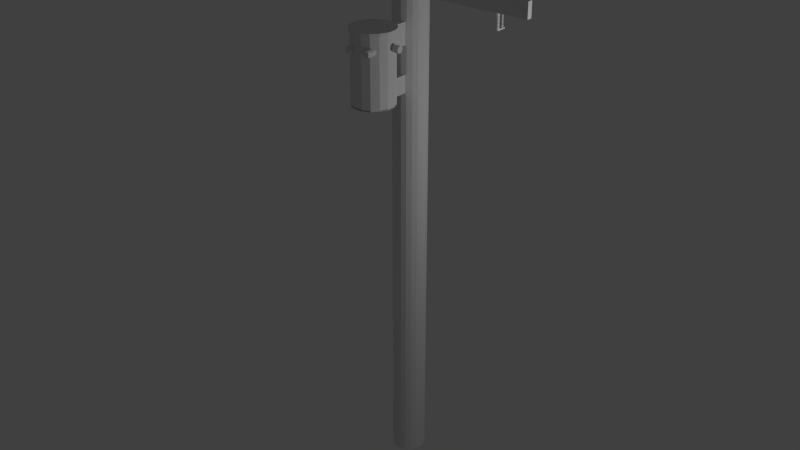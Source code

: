 # Source: DistributionPolev2.blend  (saved by Blender 2.75.0; exported with 4.5.12 LTS)
import bpy
from mathutils import Matrix  # noqa: F401  (used for matrix-valued properties, if any)

bpy.ops.wm.read_factory_settings(use_empty=True)
scene = bpy.context.scene
scene.name = 'Scene'

# ---- collections
col_collection_1 = bpy.data.collections.new('Collection 1'); scene.collection.children.link(col_collection_1)

# ---- world
world_world = bpy.data.worlds.new('World'); scene.world = world_world
world_world.color = (0.05088, 0.05088, 0.05088)
world_world.use_sun_shadow = False
world_world.sun_shadow_jitter_overblur = 0.0
world_world.cycles.sampling_method = 'MANUAL'
world_world.cycles.sample_map_resolution = 256

# ---- lights
light_lamp = bpy.data.lights.new('Lamp', 'POINT')
light_lamp.transmission_factor = 0.0
light_lamp.cutoff_distance = 30.0
light_lamp.energy = 100.0
light_lamp.shadow_buffer_clip_start = 1.001
light_lamp.shadow_soft_size = 0.1
light_lamp.shadow_maximum_resolution = 0.006
light_lamp.use_absolute_resolution = True
light_lamp.cycles.use_multiple_importance_sampling = False

# ---- meshes
me_trans2 = bpy.data.meshes.new('Trans2')
me_trans2.from_pydata([(254.2, -442.6, 7379.0), (249.3, -441.8, 7382.0), (252.1, -439.8, 7379.0), (259.6, -434.4, 7375.0), (259.1, -443.4, 7377.0), (265.0, -441.9, 7375.0), (267.6, -428.6, 7375.0), (275.5, -439.4, 7375.0), (275.0, -423.1, 7379.0), (285.2, -437.1, 7379.0), (280.7, -419.0, 7386.0), (292.6, -435.3, 7386.0), (283.8, -416.8, 7395.0), (296.6, -434.4, 7395.0), (283.8, -416.8, 7405.0), (296.6, -434.4, 7405.0), (280.7, -419.0, 7414.0), (292.6, -435.3, 7414.0), (275.0, -423.1, 7421.0), (285.2, -437.1, 7421.0), (267.6, -428.6, 7425.0), (275.5, -439.4, 7425.0), (259.6, -434.4, 7425.0), (265.0, -441.9, 7425.0), (249.3, -441.8, 7418.0), (252.1, -439.8, 7421.0), (254.2, -442.6, 7421.0), (259.1, -443.4, 7423.0), (259.1, -443.4, 7000.0), (259.1, -443.4, 7500.0), (307.4, -431.8, 7500.0), (307.4, -431.8, 7000.0), (210.0, -435.6, 7000.0), (210.0, -435.6, 7500.0), (347.7, -402.5, 7500.0), (347.7, -402.5, 7000.0), (167.6, -409.6, 7000.0), (167.6, -409.6, 7500.0), (138.3, -369.4, 7000.0), (138.3, -369.4, 7500.0), (126.7, -321.0, 7000.0), (126.7, -321.0, 7500.0), (134.5, -271.9, 7000.0), (134.5, -271.9, 7500.0), (160.5, -229.5, 7000.0), (160.5, -229.5, 7500.0), (200.7, -200.3, 7000.0), (200.7, -200.3, 7500.0), (249.1, -188.7, 7000.0), (249.1, -188.7, 7500.0), (298.2, -196.4, 7000.0), (298.2, -196.4, 7500.0), (340.6, -222.4, 7000.0), (340.6, -222.4, 7500.0), (369.8, -262.7, 7000.0), (369.8, -262.7, 7500.0), (381.4, -311.0, 7500.0), (373.6, -360.1, 7500.0), (381.4, -311.0, 7000.0), (373.6, -360.1, 7000.0), (374.7, -353.3, 7379.0), (375.2, -350.4, 7378.0), (375.2, -350.4, 7422.0), (373.6, -360.1, 7384.0), (374.7, -353.3, 7421.0), (373.6, -360.1, 7416.0), (373.5, -351.6, 7379.0), (373.5, -351.6, 7421.0), (367.8, -355.8, 7386.0), (372.4, -362.1, 7386.0), (367.8, -355.8, 7414.0), (372.4, -362.1, 7414.0), (370.3, -365.6, 7405.0), (370.3, -365.6, 7395.0), (364.7, -358.0, 7395.0), (364.7, -358.0, 7405.0), (260.1, -468.8, 7000.0), (201.1, -459.5, 7000.0), (110.6, -263.1, 7000.0), (141.8, -212.2, 7000.0), (190.0, -177.1, 7000.0), (248.1, -163.2, 7000.0), (307.0, -172.5, 7000.0), (357.9, -203.7, 7000.0), (393.0, -252.0, 7000.0), (406.9, -310.0, 7000.0), (397.6, -368.9, 7000.0), (366.4, -419.8, 7000.0), (318.1, -454.9, 7000.0), (150.3, -428.3, 7000.0), (115.2, -380.0, 7000.0), (101.2, -322.0, 7000.0), (101.9, -55.77, 7000.0), (53.33, -91.04, 7000.0), (141.5, -212.4, 7000.0), (101.2, -322.0, 7500.0), (110.6, -263.1, 7500.0), (201.1, -459.5, 7500.0), (150.3, -428.3, 7500.0), (366.4, -419.8, 7500.0), (318.1, -454.9, 7500.0), (393.0, -252.0, 7500.0), (406.9, -310.0, 7500.0), (248.1, -163.2, 7500.0), (307.0, -172.5, 7500.0), (115.2, -380.0, 7379.0), (115.2, -380.0, 7429.0), (115.2, -380.0, 7500.0), (357.9, -203.7, 7379.0), (357.9, -203.7, 7429.0), (357.9, -203.7, 7500.0), (141.5, -212.4, 7131.0), (141.8, -212.2, 7131.0), (53.33, -91.04, 7131.0), (101.9, -55.77, 7131.0), (190.0, -177.1, 7131.0), (190.0, -177.1, 7335.0), (141.8, -212.2, 7335.0), (190.0, -177.1, 7495.0), (190.0, -177.1, 7500.0), (141.8, -212.2, 7495.0), (141.8, -212.2, 7500.0), (53.6, -90.85, 7335.0), (53.6, -90.85, 7495.0), (101.9, -55.77, 7495.0), (101.9, -55.77, 7335.0), (259.8, -468.8, 7395.0), (260.1, -468.8, 7395.0), (259.8, -468.8, 7405.0), (260.1, -468.8, 7405.0), (260.1, -468.8, 7500.0), (288.0, -507.7, 7405.0), (288.0, -507.7, 7395.0), (291.1, -505.4, 7414.0), (263.9, -467.9, 7414.0), (263.9, -467.9, 7386.0), (291.1, -505.4, 7386.0), (296.8, -501.3, 7421.0), (271.3, -466.1, 7421.0), (304.2, -495.9, 7425.0), (280.9, -463.8, 7425.0), (312.3, -490.0, 7425.0), (291.4, -461.3, 7425.0), (319.7, -484.6, 7421.0), (301.1, -459.0, 7421.0), (325.4, -480.5, 7414.0), (308.5, -457.2, 7414.0), (328.5, -478.3, 7405.0), (312.5, -456.3, 7405.0), (328.5, -478.3, 7395.0), (312.5, -456.3, 7395.0), (325.4, -480.5, 7386.0), (308.5, -457.2, 7386.0), (319.7, -484.6, 7379.0), (301.1, -459.0, 7379.0), (312.3, -490.0, 7375.0), (291.4, -461.3, 7375.0), (280.9, -463.8, 7375.0), (271.3, -466.1, 7379.0), (296.8, -501.3, 7379.0), (304.2, -495.9, 7375.0), (129.9, -400.3, 7409.0), (129.9, -400.3, 7399.0), (118.1, -384.1, 7429.0), (127.6, -397.2, 7390.0), (123.5, -391.5, 7383.0), (127.6, -397.2, 7418.0), (123.5, -391.5, 7425.0), (118.1, -384.1, 7379.0), (77.65, -413.5, 7429.0), (83.05, -420.9, 7425.0), (87.19, -426.6, 7418.0), (89.42, -429.7, 7409.0), (89.42, -429.7, 7399.0), (87.19, -426.6, 7390.0), (83.05, -420.9, 7383.0), (77.65, -413.5, 7379.0), (71.81, -405.4, 7429.0), (112.3, -376.0, 7429.0), (71.81, -405.4, 7379.0), (112.3, -376.0, 7379.0), (106.9, -368.6, 7425.0), (66.41, -398.0, 7425.0), (102.7, -362.9, 7418.0), (62.27, -392.3, 7418.0), (100.5, -359.8, 7409.0), (60.03, -389.2, 7409.0), (100.5, -359.8, 7399.0), (60.03, -389.2, 7399.0), (62.27, -392.3, 7390.0), (66.41, -398.0, 7383.0), (106.9, -368.6, 7383.0), (102.7, -362.9, 7390.0), (397.6, -368.9, 7375.0), (397.5, -369.1, 7375.0), (392.3, -377.5, 7421.0), (397.5, -369.1, 7425.0), (397.6, -368.9, 7500.0), (392.3, -377.5, 7379.0), (388.3, -384.0, 7414.0), (386.2, -387.5, 7395.0), (388.3, -384.0, 7386.0), (386.2, -387.5, 7405.0), (397.6, -368.9, 7425.0), (412.5, -417.2, 7414.0), (409.4, -419.5, 7405.0), (418.2, -413.1, 7421.0), (425.6, -407.7, 7425.0), (425.6, -407.7, 7375.0), (418.2, -413.1, 7379.0), (412.5, -417.2, 7386.0), (409.4, -419.5, 7395.0), (433.6, -401.9, 7425.0), (399.7, -355.2, 7425.0), (433.6, -401.9, 7375.0), (399.7, -355.2, 7375.0), (441.1, -396.5, 7421.0), (401.8, -342.4, 7421.0), (446.8, -392.3, 7414.0), (403.3, -332.6, 7414.0), (441.1, -396.5, 7379.0), (401.8, -342.4, 7379.0), (446.8, -392.3, 7386.0), (403.3, -332.6, 7386.0), (449.8, -390.1, 7395.0), (449.8, -390.1, 7405.0), (403.8, -329.6, 7391.0), (403.8, -329.6, 7409.0), (405.2, -328.6, 7405.0), (405.2, -328.6, 7395.0), (366.2, -215.2, 7425.0), (360.8, -207.7, 7429.0), (372.6, -223.9, 7399.0), (372.6, -223.9, 7409.0), (370.3, -220.9, 7418.0), (370.3, -220.9, 7390.0), (360.8, -207.7, 7379.0), (366.2, -215.2, 7383.0), (401.3, -178.3, 7429.0), (406.7, -185.8, 7425.0), (410.8, -191.5, 7418.0), (413.0, -194.5, 7409.0), (413.0, -194.5, 7399.0), (410.8, -191.5, 7390.0), (406.7, -185.8, 7383.0), (401.3, -178.3, 7379.0), (395.4, -170.3, 7429.0), (355.0, -199.7, 7429.0), (395.4, -170.3, 7379.0), (355.0, -199.7, 7379.0), (390.0, -162.9, 7425.0), (349.6, -192.3, 7425.0), (385.9, -157.2, 7418.0), (345.4, -186.6, 7418.0), (343.2, -183.5, 7409.0), (383.6, -154.1, 7409.0), (383.6, -154.1, 7399.0), (343.2, -183.5, 7399.0), (390.0, -162.9, 7383.0), (385.9, -157.2, 7390.0), (345.4, -186.6, 7390.0), (349.6, -192.3, 7383.0), (101.0, -259.6, 7500.0), (134.3, -205.3, 7500.0), (185.8, -167.9, 7500.0), (247.7, -153.0, 7500.0), (91.06, -322.4, 7500.0), (310.5, -163.0, 7500.0), (364.8, -196.2, 7500.0), (402.2, -247.7, 7500.0), (417.1, -309.6, 7500.0), (407.1, -372.5, 7500.0), (373.9, -426.8, 7500.0), (322.4, -464.2, 7500.0), (260.5, -479.0, 7500.0), (197.6, -469.1, 7500.0), (143.3, -435.8, 7500.0), (105.9, -384.3, 7500.0), (101.0, -259.6, 7525.0), (91.06, -322.4, 7525.0), (134.3, -205.3, 7525.0), (310.5, -163.0, 7525.0), (247.7, -153.0, 7525.0), (185.8, -167.9, 7525.0), (417.1, -309.6, 7525.0), (105.9, -384.3, 7525.0), (260.5, -479.0, 7525.0), (322.4, -464.2, 7525.0), (373.9, -426.8, 7525.0), (143.3, -435.8, 7525.0), (364.8, -196.2, 7525.0), (402.2, -247.7, 7525.0), (407.1, -372.5, 7525.0), (197.6, -469.1, 7525.0), (101.2, -322.0, 7010.0), (110.6, -263.1, 7010.0), (115.2, -380.0, 7010.0), (150.3, -428.3, 7010.0), (201.1, -459.5, 7010.0), (260.1, -468.8, 7010.0), (318.1, -454.9, 7010.0), (366.4, -419.8, 7010.0), (397.6, -368.9, 7010.0), (406.9, -310.0, 7010.0), (393.0, -252.0, 7010.0), (357.9, -203.7, 7010.0), (307.0, -172.5, 7010.0), (248.1, -163.2, 7010.0), (190.0, -177.1, 7010.0), (141.8, -212.2, 7010.0)], [], [(0, 1, 2), (3, 4, 0), (3, 5, 4), (0, 2, 3), (6, 7, 5), (5, 3, 6), (8, 9, 7), (7, 6, 8), (10, 11, 9), (9, 8, 10), (12, 13, 11), (11, 10, 12), (13, 12, 14), (14, 15, 13), (14, 16, 17), (17, 15, 14), (16, 18, 19), (19, 17, 16), (18, 20, 21), (21, 19, 18), (20, 22, 23), (23, 21, 20), (2, 1, 24), (22, 10, 8), (22, 16, 14), (22, 20, 18), (24, 25, 2), (22, 6, 3), (22, 12, 10), (18, 16, 22), (3, 2, 22), (14, 12, 22), (8, 6, 22), (25, 22, 2), (22, 25, 26), (26, 27, 22), (27, 23, 22), (24, 26, 25), (28, 5, 7), (29, 30, 21), (28, 4, 5), (21, 23, 29), (7, 31, 28), (30, 19, 21), (7, 9, 31), (30, 17, 19), (30, 31, 13), (9, 11, 31), (30, 15, 17), (11, 13, 31), (13, 15, 30), (23, 27, 29), (32, 0, 4), (32, 1, 0), (33, 24, 1), (33, 29, 27), (1, 32, 33), (27, 26, 33), (26, 24, 33), (4, 28, 32), (31, 30, 34), (34, 35, 31), (36, 37, 33), (33, 32, 36), (38, 39, 37), (37, 36, 38), (40, 41, 39), (39, 38, 40), (42, 43, 41), (41, 40, 42), (44, 45, 43), (43, 42, 44), (46, 47, 45), (45, 44, 46), (48, 49, 47), (47, 46, 48), (50, 51, 49), (49, 48, 50), (52, 53, 51), (51, 50, 52), (54, 55, 53), (53, 52, 54), (51, 43, 45), (56, 33, 37), (45, 47, 51), (37, 39, 56), (29, 56, 57), (43, 53, 55), (47, 49, 51), (56, 29, 33), (57, 34, 29), (51, 53, 43), (34, 30, 29), (56, 41, 43), (55, 56, 43), (39, 41, 56), (58, 56, 55), (55, 54, 58), (59, 60, 61), (57, 56, 62), (56, 58, 61), (59, 63, 60), (62, 64, 57), (61, 58, 59), (61, 62, 56), (64, 65, 57), (61, 60, 66), (64, 62, 67), (68, 66, 60), (60, 63, 68), (63, 69, 68), (70, 65, 64), (70, 71, 65), (64, 67, 70), (34, 57, 65), (35, 69, 63), (34, 72, 73), (65, 71, 34), (35, 73, 69), (71, 72, 34), (73, 35, 34), (63, 59, 35), (68, 74, 75), (75, 70, 68), (67, 66, 68), (67, 61, 66), (70, 67, 68), (67, 62, 61), (74, 73, 72), (72, 75, 74), (74, 68, 69), (69, 73, 74), (75, 72, 71), (71, 70, 75), (76, 28, 31), (76, 77, 32), (78, 42, 40), (78, 79, 44), (79, 80, 46), (80, 81, 48), (82, 83, 52), (83, 84, 54), (85, 58, 54), (85, 86, 59), (86, 87, 35), (87, 88, 31), (32, 28, 76), (77, 89, 36), (89, 90, 38), (91, 40, 38), (44, 42, 78), (48, 46, 80), (81, 82, 50), (54, 52, 83), (59, 58, 85), (31, 35, 87), (36, 32, 77), (38, 90, 91), (46, 44, 79), (52, 50, 82), (35, 59, 86), (38, 36, 89), (92, 80, 79), (50, 48, 81), (31, 88, 76), (79, 93, 92), (54, 84, 85), (40, 91, 78), (79, 94, 93), (95, 96, 78), (78, 91, 95), (77, 97, 98), (98, 89, 77), (87, 99, 100), (100, 88, 87), (84, 101, 102), (102, 85, 84), (81, 103, 104), (104, 82, 81), (95, 105, 106), (91, 90, 105), (105, 95, 91), (106, 107, 95), (82, 104, 108), (104, 109, 108), (104, 110, 109), (108, 83, 82), (111, 94, 79), (79, 112, 111), (93, 94, 111), (111, 113, 93), (114, 115, 80), (80, 92, 114), (92, 93, 113), (113, 114, 92), (113, 111, 112), (112, 114, 113), (112, 115, 114), (116, 115, 112), (112, 117, 116), (81, 115, 116), (116, 103, 81), (81, 80, 115), (116, 118, 103), (118, 119, 103), (78, 96, 117), (117, 112, 78), (96, 120, 117), (96, 121, 120), (112, 79, 78), (119, 118, 120), (120, 121, 119), (122, 117, 120), (120, 123, 122), (120, 118, 124), (124, 123, 120), (124, 118, 116), (116, 125, 124), (117, 122, 125), (125, 116, 117), (125, 122, 123), (123, 124, 125), (97, 77, 126), (77, 76, 127), (97, 128, 129), (127, 126, 77), (126, 128, 97), (129, 130, 97), (131, 128, 126), (126, 132, 131), (131, 133, 134), (134, 129, 131), (129, 128, 131), (132, 127, 135), (132, 126, 127), (135, 136, 132), (133, 137, 138), (138, 134, 133), (137, 139, 140), (140, 138, 137), (139, 141, 142), (142, 140, 139), (141, 143, 144), (144, 142, 141), (143, 145, 146), (146, 144, 143), (145, 147, 148), (148, 146, 145), (147, 149, 150), (150, 148, 147), (151, 152, 150), (150, 149, 151), (153, 154, 152), (152, 151, 153), (155, 156, 154), (154, 153, 155), (130, 140, 142), (76, 88, 156), (130, 138, 140), (88, 154, 156), (142, 100, 130), (156, 157, 76), (130, 134, 138), (88, 152, 154), (142, 144, 100), (157, 158, 76), (130, 129, 134), (158, 135, 76), (100, 148, 150), (144, 146, 100), (88, 150, 152), (146, 148, 100), (150, 88, 100), (135, 127, 76), (155, 132, 136), (139, 145, 143), (139, 149, 147), (139, 155, 153), (136, 159, 155), (155, 137, 133), (147, 145, 139), (153, 151, 139), (155, 131, 132), (155, 139, 137), (151, 149, 139), (133, 131, 155), (159, 160, 155), (143, 141, 139), (160, 157, 156), (156, 155, 160), (159, 158, 157), (157, 160, 159), (136, 135, 158), (158, 159, 136), (98, 161, 162), (98, 107, 163), (89, 164, 165), (98, 166, 161), (163, 167, 98), (89, 162, 164), (167, 166, 98), (162, 89, 98), (90, 89, 168), (107, 106, 163), (165, 168, 89), (168, 105, 90), (163, 169, 170), (170, 167, 163), (167, 170, 171), (171, 166, 167), (171, 172, 161), (161, 166, 171), (162, 161, 172), (172, 173, 162), (164, 162, 173), (173, 174, 164), (175, 165, 164), (164, 174, 175), (175, 176, 168), (168, 165, 175), (177, 169, 106), (169, 163, 106), (106, 178, 177), (176, 179, 105), (179, 180, 105), (105, 168, 176), (178, 181, 182), (182, 177, 178), (183, 184, 182), (182, 181, 183), (184, 183, 185), (185, 186, 184), (186, 185, 187), (187, 188, 186), (179, 171, 170), (179, 173, 172), (179, 175, 174), (179, 188, 189), (179, 184, 186), (179, 169, 177), (172, 171, 179), (179, 176, 175), (186, 188, 179), (177, 182, 179), (174, 173, 179), (182, 184, 179), (189, 190, 179), (170, 169, 179), (180, 181, 178), (180, 187, 185), (180, 191, 192), (180, 183, 181), (192, 187, 180), (185, 183, 180), (106, 105, 180), (178, 106, 180), (191, 180, 179), (179, 190, 191), (192, 191, 190), (190, 189, 192), (187, 192, 189), (189, 188, 187), (86, 193, 194), (99, 195, 196), (194, 87, 86), (196, 197, 99), (194, 198, 87), (99, 199, 195), (99, 87, 200), (198, 201, 87), (99, 202, 199), (201, 200, 87), (200, 202, 99), (196, 203, 197), (204, 199, 202), (202, 205, 204), (206, 195, 199), (199, 204, 206), (207, 196, 195), (195, 206, 207), (208, 209, 198), (198, 194, 208), (209, 210, 201), (201, 198, 209), (210, 211, 200), (200, 201, 210), (211, 205, 202), (202, 200, 211), (212, 203, 196), (212, 213, 203), (196, 207, 212), (214, 208, 194), (194, 193, 214), (193, 215, 214), (216, 217, 213), (213, 212, 216), (218, 219, 217), (217, 216, 218), (220, 214, 215), (215, 221, 220), (222, 220, 221), (221, 223, 222), (210, 204, 205), (210, 212, 207), (216, 222, 224), (210, 206, 204), (210, 216, 212), (224, 225, 216), (216, 208, 214), (207, 206, 210), (216, 220, 222), (216, 209, 208), (205, 211, 210), (214, 220, 216), (225, 218, 216), (210, 209, 216), (86, 85, 215), (85, 221, 215), (102, 197, 213), (85, 223, 221), (197, 203, 213), (85, 226, 223), (102, 227, 226), (213, 217, 102), (226, 85, 102), (217, 219, 102), (219, 227, 102), (215, 193, 86), (225, 227, 219), (225, 228, 227), (219, 218, 225), (224, 222, 223), (223, 226, 224), (226, 229, 224), (226, 227, 228), (228, 229, 226), (229, 228, 225), (225, 224, 229), (101, 230, 231), (101, 84, 232), (231, 110, 101), (101, 233, 234), (84, 235, 232), (84, 236, 237), (234, 230, 101), (237, 235, 84), (232, 233, 101), (83, 108, 236), (236, 84, 83), (231, 109, 110), (238, 231, 230), (230, 239, 238), (234, 240, 239), (239, 230, 234), (241, 240, 234), (234, 233, 241), (242, 241, 233), (233, 232, 242), (242, 232, 235), (235, 243, 242), (237, 244, 243), (243, 235, 237), (244, 237, 236), (236, 245, 244), (238, 246, 109), (246, 247, 109), (109, 231, 238), (248, 245, 108), (245, 236, 108), (108, 249, 248), (246, 250, 251), (251, 247, 246), (252, 253, 251), (251, 250, 252), (254, 253, 252), (252, 255, 254), (256, 257, 254), (254, 255, 256), (248, 250, 246), (248, 256, 255), (248, 258, 259), (248, 242, 243), (248, 240, 241), (248, 238, 239), (248, 252, 250), (259, 256, 248), (243, 244, 248), (239, 240, 248), (255, 252, 248), (241, 242, 248), (244, 245, 248), (246, 238, 248), (249, 257, 260), (249, 253, 254), (249, 109, 247), (254, 257, 249), (247, 251, 249), (251, 253, 249), (260, 261, 249), (249, 108, 109), (249, 261, 258), (258, 248, 249), (261, 260, 259), (259, 258, 261), (260, 257, 256), (256, 259, 260), (262, 263, 121), (263, 264, 119), (119, 121, 263), (264, 265, 103), (266, 262, 96), (103, 119, 264), (267, 268, 110), (268, 269, 101), (269, 270, 102), (270, 271, 197), (271, 272, 99), (272, 273, 100), (273, 274, 130), (274, 275, 97), (275, 276, 98), (276, 277, 107), (121, 96, 262), (265, 267, 104), (101, 110, 268), (197, 102, 270), (100, 99, 272), (97, 130, 274), (107, 98, 276), (277, 266, 95), (104, 103, 265), (102, 101, 269), (130, 100, 273), (95, 107, 277), (110, 104, 267), (98, 97, 275), (99, 197, 271), (96, 95, 266), (278, 262, 266), (266, 279, 278), (280, 281, 282), (282, 283, 280), (284, 279, 285), (280, 278, 281), (286, 287, 288), (285, 289, 284), (279, 290, 281), (279, 284, 291), (288, 292, 286), (289, 293, 284), (291, 290, 279), (293, 286, 284), (292, 284, 286), (278, 279, 281), (279, 266, 277), (277, 285, 279), (285, 277, 276), (276, 289, 285), (289, 276, 275), (275, 293, 289), (293, 275, 274), (274, 286, 293), (286, 274, 273), (273, 287, 286), (287, 273, 272), (272, 288, 287), (288, 272, 271), (271, 292, 288), (292, 271, 270), (270, 284, 292), (284, 270, 269), (269, 291, 284), (291, 269, 268), (268, 290, 291), (290, 268, 267), (267, 281, 290), (281, 267, 265), (265, 282, 281), (282, 265, 264), (264, 283, 282), (283, 264, 263), (263, 280, 283), (280, 263, 262), (262, 278, 280), (91, 294, 295), (295, 78, 91), (90, 296, 294), (294, 91, 90), (89, 297, 296), (296, 90, 89), (77, 298, 297), (297, 89, 77), (76, 299, 298), (298, 77, 76), (88, 300, 299), (299, 76, 88), (87, 301, 300), (300, 88, 87), (86, 302, 301), (301, 87, 86), (85, 303, 302), (302, 86, 85), (84, 304, 303), (303, 85, 84), (83, 305, 304), (304, 84, 83), (82, 306, 305), (305, 83, 82), (81, 307, 306), (306, 82, 81), (80, 81, 82), (83, 78, 79), (79, 80, 83), (89, 87, 88), (89, 85, 86), (89, 83, 84), (83, 91, 78), (88, 76, 89), (84, 85, 89), (83, 90, 91), (86, 87, 89), (83, 89, 90), (82, 83, 80), (76, 77, 89), (305, 308, 309), (308, 305, 306), (305, 295, 294), (306, 307, 308), (297, 303, 304), (297, 301, 302), (297, 299, 300), (309, 295, 305), (302, 303, 297), (297, 298, 299), (294, 296, 305), (300, 301, 297), (304, 305, 297), (296, 297, 305), (80, 308, 307), (307, 81, 80), (79, 309, 308), (308, 80, 79), (78, 295, 309), (309, 79, 78)])
me_trans2.use_remesh_preserve_volume = False
me_trans2.use_remesh_preserve_attributes = False
me_trans2.use_mirror_vertex_groups = False
me_trans2.update()
me_fuseholder = bpy.data.meshes.new('FuseHolder')
me_fuseholder.from_pydata([(666.7, 374.4, 7760.0), (666.7, 374.4, 7750.0), (667.2, 373.6, 7750.0), (667.2, 373.6, 7760.0), (684.1, 385.8, 7750.0), (684.1, 385.8, 7760.0), (683.5, 386.6, 7750.0), (683.5, 386.6, 7760.0), (667.2, 373.6, 7490.0), (667.2, 373.6, 7500.0), (666.7, 374.4, 7500.0), (666.7, 374.4, 7490.0), (684.1, 385.8, 7490.0), (684.1, 385.8, 7500.0), (683.5, 386.6, 7490.0), (683.5, 386.6, 7500.0), (653.5, 389.8, 7740.0), (636.6, 413.1, 7740.0), (656.0, 427.2, 7740.0), (672.9, 403.9, 7740.0), (636.6, 413.1, 7750.0), (656.0, 427.2, 7750.0), (674.4, 361.0, 7725.0), (674.4, 361.0, 7750.0), (671.6, 364.9, 7740.0), (654.1, 389.0, 7740.0), (654.1, 389.0, 7705.0), (653.5, 389.8, 7705.0), (671.6, 364.9, 7725.0), (673.6, 402.9, 7705.0), (673.6, 402.9, 7740.0), (670.5, 369.5, 7740.0), (670.5, 369.5, 7725.0), (671.2, 374.2, 7740.0), (671.2, 374.2, 7725.0), (673.7, 378.3, 7740.0), (673.7, 378.3, 7725.0), (677.6, 381.1, 7725.0), (677.6, 381.1, 7740.0), (682.2, 382.2, 7725.0), (682.2, 382.2, 7740.0), (686.9, 381.5, 7740.0), (691.0, 379.0, 7740.0), (686.9, 381.5, 7725.0), (691.0, 379.0, 7725.0), (693.8, 375.1, 7750.0), (672.9, 403.9, 7705.0), (693.8, 375.1, 7725.0), (678.5, 358.5, 7750.0), (678.5, 358.5, 7725.0), (683.2, 357.8, 7725.0), (683.2, 357.8, 7750.0), (687.8, 358.9, 7725.0), (687.8, 358.9, 7750.0), (691.7, 361.7, 7725.0), (691.7, 361.7, 7750.0), (694.2, 365.8, 7750.0), (694.9, 370.5, 7750.0), (694.2, 365.8, 7725.0), (694.9, 370.5, 7725.0), (668.9, 400.9, 7705.0), (669.7, 401.5, 7705.0), (656.7, 392.1, 7705.0), (657.5, 392.7, 7705.0), (644.9, 408.3, 7705.0), (645.7, 408.9, 7705.0), (644.9, 408.3, 7722.0), (656.7, 392.1, 7722.0), (645.7, 408.9, 7722.0), (657.5, 392.7, 7722.0), (668.9, 400.9, 7722.0), (669.7, 401.5, 7722.0), (657.9, 417.7, 7722.0), (657.1, 417.1, 7722.0), (657.1, 417.1, 7705.0), (668.9, 400.9, 7705.0), (657.9, 417.7, 7705.0), (669.7, 401.5, 7705.0), (692.3, 366.5, 7725.0), (692.9, 370.4, 7725.0), (690.2, 363.1, 7725.0), (683.1, 359.8, 7725.0), (687.0, 360.7, 7725.0), (679.2, 360.4, 7725.0), (675.8, 362.5, 7725.0), (673.4, 365.7, 7725.0), (692.0, 374.3, 7725.0), (672.5, 369.6, 7725.0), (682.3, 380.2, 7725.0), (678.4, 379.3, 7725.0), (686.2, 379.6, 7725.0), (689.6, 377.5, 7725.0), (673.1, 373.5, 7725.0), (675.2, 376.9, 7725.0), (672.5, 369.6, 7715.0), (673.1, 373.5, 7715.0), (675.2, 376.9, 7715.0), (678.4, 379.3, 7715.0), (682.3, 380.2, 7715.0), (686.2, 379.6, 7715.0), (689.6, 377.5, 7715.0), (692.0, 374.3, 7715.0), (692.9, 370.4, 7715.0), (692.3, 366.5, 7715.0), (690.2, 363.1, 7715.0), (687.0, 360.7, 7715.0), (683.1, 359.8, 7715.0), (679.2, 360.4, 7715.0), (675.8, 362.5, 7715.0), (673.4, 365.7, 7715.0), (673.7, 378.3, 7715.0), (671.2, 374.2, 7715.0), (670.5, 369.5, 7715.0), (682.2, 382.2, 7715.0), (677.6, 381.1, 7715.0), (671.6, 364.9, 7715.0), (674.4, 361.0, 7715.0), (678.5, 358.5, 7715.0), (683.2, 357.8, 7715.0), (687.8, 358.9, 7715.0), (694.9, 370.5, 7715.0), (693.8, 375.1, 7715.0), (691.0, 379.0, 7715.0), (686.9, 381.5, 7715.0), (691.7, 361.7, 7715.0), (694.2, 365.8, 7715.0), (694.9, 370.5, 7705.0), (693.8, 375.1, 7705.0), (694.2, 365.8, 7705.0), (691.7, 361.7, 7705.0), (687.8, 358.9, 7705.0), (683.2, 357.8, 7705.0), (678.5, 358.5, 7705.0), (674.4, 361.0, 7705.0), (673.7, 378.3, 7705.0), (671.2, 374.2, 7705.0), (677.6, 381.1, 7705.0), (682.2, 382.2, 7705.0), (686.9, 381.5, 7705.0), (670.5, 369.5, 7705.0), (691.0, 379.0, 7705.0), (671.6, 364.9, 7705.0), (692.3, 366.5, 7705.0), (692.9, 370.4, 7705.0), (690.2, 363.1, 7705.0), (683.1, 359.8, 7705.0), (687.0, 360.7, 7705.0), (679.2, 360.4, 7705.0), (675.8, 362.5, 7705.0), (673.4, 365.7, 7705.0), (692.0, 374.3, 7705.0), (672.5, 369.6, 7705.0), (682.3, 380.2, 7705.0), (678.4, 379.3, 7705.0), (686.2, 379.6, 7705.0), (689.6, 377.5, 7705.0), (673.1, 373.5, 7705.0), (675.2, 376.9, 7705.0), (672.5, 369.6, 7695.0), (673.1, 373.5, 7695.0), (675.2, 376.9, 7695.0), (678.4, 379.3, 7695.0), (682.3, 380.2, 7695.0), (686.2, 379.6, 7695.0), (689.6, 377.5, 7695.0), (692.0, 374.3, 7695.0), (692.9, 370.4, 7695.0), (692.3, 366.5, 7695.0), (690.2, 363.1, 7695.0), (687.0, 360.7, 7695.0), (683.1, 359.8, 7695.0), (679.2, 360.4, 7695.0), (675.8, 362.5, 7695.0), (673.4, 365.7, 7695.0), (673.7, 378.3, 7695.0), (671.2, 374.2, 7695.0), (670.5, 369.5, 7695.0), (682.2, 382.2, 7695.0), (677.6, 381.1, 7695.0), (671.6, 364.9, 7695.0), (674.4, 361.0, 7695.0), (678.5, 358.5, 7695.0), (683.2, 357.8, 7695.0), (687.8, 358.9, 7695.0), (694.9, 370.5, 7695.0), (693.8, 375.1, 7695.0), (691.0, 379.0, 7695.0), (686.9, 381.5, 7695.0), (691.7, 361.7, 7695.0), (694.2, 365.8, 7695.0), (693.8, 375.1, 7685.0), (691.0, 379.0, 7685.0), (686.9, 381.5, 7685.0), (682.2, 382.2, 7685.0), (677.6, 381.1, 7685.0), (673.7, 378.3, 7685.0), (671.6, 364.9, 7685.0), (674.4, 361.0, 7685.0), (670.5, 369.5, 7685.0), (671.2, 374.2, 7685.0), (678.5, 358.5, 7685.0), (683.2, 357.8, 7685.0), (687.8, 358.9, 7685.0), (691.7, 361.7, 7685.0), (694.2, 365.8, 7685.0), (694.9, 370.5, 7685.0), (692.3, 366.5, 7685.0), (692.9, 370.4, 7685.0), (690.2, 363.1, 7685.0), (683.1, 359.8, 7685.0), (687.0, 360.7, 7685.0), (679.2, 360.4, 7685.0), (675.8, 362.5, 7685.0), (673.4, 365.7, 7685.0), (692.0, 374.3, 7685.0), (672.5, 369.6, 7685.0), (682.3, 380.2, 7685.0), (678.4, 379.3, 7685.0), (686.2, 379.6, 7685.0), (689.6, 377.5, 7685.0), (673.1, 373.5, 7685.0), (675.2, 376.9, 7685.0), (672.5, 369.6, 7675.0), (673.1, 373.5, 7675.0), (675.2, 376.9, 7675.0), (678.4, 379.3, 7675.0), (682.3, 380.2, 7675.0), (686.2, 379.6, 7675.0), (689.6, 377.5, 7675.0), (692.0, 374.3, 7675.0), (692.9, 370.4, 7675.0), (692.3, 366.5, 7675.0), (690.2, 363.1, 7675.0), (687.0, 360.7, 7675.0), (683.1, 359.8, 7675.0), (679.2, 360.4, 7675.0), (675.8, 362.5, 7675.0), (673.4, 365.7, 7675.0), (673.7, 378.3, 7675.0), (671.2, 374.2, 7675.0), (670.5, 369.5, 7675.0), (682.2, 382.2, 7675.0), (677.6, 381.1, 7675.0), (671.6, 364.9, 7675.0), (674.4, 361.0, 7675.0), (678.5, 358.5, 7675.0), (683.2, 357.8, 7675.0), (687.8, 358.9, 7675.0), (694.9, 370.5, 7675.0), (693.8, 375.1, 7675.0), (691.0, 379.0, 7675.0), (686.9, 381.5, 7675.0), (691.7, 361.7, 7675.0), (694.2, 365.8, 7675.0), (671.2, 374.2, 7665.0), (673.7, 378.3, 7665.0), (670.5, 369.5, 7665.0), (671.6, 364.9, 7665.0), (694.9, 370.5, 7665.0), (693.8, 375.1, 7665.0), (694.2, 365.8, 7665.0), (691.7, 361.7, 7665.0), (687.8, 358.9, 7665.0), (683.2, 357.8, 7665.0), (678.5, 358.5, 7665.0), (674.4, 361.0, 7665.0), (677.6, 381.1, 7665.0), (682.2, 382.2, 7665.0), (686.9, 381.5, 7665.0), (691.0, 379.0, 7665.0), (692.3, 366.5, 7665.0), (692.9, 370.4, 7665.0), (690.2, 363.1, 7665.0), (683.1, 359.8, 7665.0), (687.0, 360.7, 7665.0), (679.2, 360.4, 7665.0), (675.8, 362.5, 7665.0), (673.4, 365.7, 7665.0), (692.0, 374.3, 7665.0), (672.5, 369.6, 7665.0), (682.3, 380.2, 7665.0), (678.4, 379.3, 7665.0), (686.2, 379.6, 7665.0), (689.6, 377.5, 7665.0), (673.1, 373.5, 7665.0), (675.2, 376.9, 7665.0), (672.5, 369.6, 7655.0), (673.1, 373.5, 7655.0), (675.2, 376.9, 7655.0), (678.4, 379.3, 7655.0), (682.3, 380.2, 7655.0), (686.2, 379.6, 7655.0), (689.6, 377.5, 7655.0), (692.0, 374.3, 7655.0), (692.9, 370.4, 7655.0), (692.3, 366.5, 7655.0), (690.2, 363.1, 7655.0), (687.0, 360.7, 7655.0), (683.1, 359.8, 7655.0), (679.2, 360.4, 7655.0), (675.8, 362.5, 7655.0), (673.4, 365.7, 7655.0), (682.2, 382.2, 7655.0), (677.6, 381.1, 7655.0), (673.7, 378.3, 7655.0), (671.2, 374.2, 7655.0), (670.5, 369.5, 7655.0), (694.9, 370.5, 7655.0), (693.8, 375.1, 7655.0), (691.0, 379.0, 7655.0), (686.9, 381.5, 7655.0), (671.6, 364.9, 7655.0), (674.4, 361.0, 7655.0), (678.5, 358.5, 7655.0), (683.2, 357.8, 7655.0), (687.8, 358.9, 7655.0), (694.2, 365.8, 7655.0), (691.7, 361.7, 7655.0), (687.9, 358.9, 7655.0), (688.5, 358.1, 7655.0), (692.3, 360.8, 7655.0), (691.7, 361.7, 7601.0), (694.2, 365.8, 7595.0), (691.7, 361.7, 7595.0), (671.6, 364.9, 7595.0), (674.4, 361.0, 7595.0), (678.5, 358.5, 7595.0), (683.2, 357.8, 7595.0), (687.8, 358.9, 7595.0), (694.9, 370.5, 7595.0), (693.8, 375.1, 7595.0), (691.0, 379.0, 7595.0), (686.9, 381.5, 7595.0), (682.2, 382.2, 7595.0), (677.6, 381.1, 7595.0), (673.7, 378.3, 7595.0), (670.5, 369.5, 7595.0), (671.2, 374.2, 7595.0), (687.9, 358.9, 7601.0), (688.5, 358.1, 7601.0), (692.3, 360.8, 7601.0), (692.3, 366.5, 7595.0), (692.9, 370.4, 7595.0), (690.2, 363.1, 7595.0), (683.1, 359.8, 7595.0), (687.0, 360.7, 7595.0), (679.2, 360.4, 7595.0), (675.8, 362.5, 7595.0), (673.4, 365.7, 7595.0), (692.0, 374.3, 7595.0), (672.5, 369.6, 7595.0), (682.3, 380.2, 7595.0), (678.4, 379.3, 7595.0), (686.2, 379.6, 7595.0), (689.6, 377.5, 7595.0), (673.1, 373.5, 7595.0), (675.2, 376.9, 7595.0), (672.5, 369.6, 7585.0), (673.1, 373.5, 7585.0), (675.2, 376.9, 7585.0), (678.4, 379.3, 7585.0), (682.3, 380.2, 7585.0), (686.2, 379.6, 7585.0), (689.6, 377.5, 7585.0), (692.0, 374.3, 7585.0), (692.9, 370.4, 7585.0), (692.3, 366.5, 7585.0), (690.2, 363.1, 7585.0), (687.0, 360.7, 7585.0), (683.1, 359.8, 7585.0), (679.2, 360.4, 7585.0), (675.8, 362.5, 7585.0), (673.4, 365.7, 7585.0), (673.7, 378.3, 7585.0), (671.2, 374.2, 7585.0), (670.5, 369.5, 7585.0), (682.2, 382.2, 7585.0), (677.6, 381.1, 7585.0), (671.6, 364.9, 7585.0), (674.4, 361.0, 7585.0), (678.5, 358.5, 7585.0), (683.2, 357.8, 7585.0), (687.8, 358.9, 7585.0), (694.9, 370.5, 7585.0), (693.8, 375.1, 7585.0), (691.0, 379.0, 7585.0), (686.9, 381.5, 7585.0), (691.7, 361.7, 7585.0), (694.2, 365.8, 7585.0), (694.9, 370.5, 7575.0), (693.8, 375.1, 7575.0), (673.7, 378.3, 7575.0), (671.2, 374.2, 7575.0), (670.5, 369.5, 7575.0), (671.6, 364.9, 7575.0), (677.6, 381.1, 7575.0), (682.2, 382.2, 7575.0), (686.9, 381.5, 7575.0), (691.0, 379.0, 7575.0), (694.2, 365.8, 7575.0), (691.7, 361.7, 7575.0), (687.8, 358.9, 7575.0), (683.2, 357.8, 7575.0), (678.5, 358.5, 7575.0), (674.4, 361.0, 7575.0), (692.3, 366.5, 7575.0), (692.9, 370.4, 7575.0), (690.2, 363.1, 7575.0), (683.1, 359.8, 7575.0), (687.0, 360.7, 7575.0), (679.2, 360.4, 7575.0), (675.8, 362.5, 7575.0), (673.4, 365.7, 7575.0), (692.0, 374.3, 7575.0), (672.5, 369.6, 7575.0), (682.3, 380.2, 7575.0), (678.4, 379.3, 7575.0), (686.2, 379.6, 7575.0), (689.6, 377.5, 7575.0), (673.1, 373.5, 7575.0), (675.2, 376.9, 7575.0), (673.1, 373.5, 7565.0), (675.2, 376.9, 7565.0), (678.4, 379.3, 7565.0), (682.3, 380.2, 7565.0), (686.2, 379.6, 7565.0), (689.6, 377.5, 7565.0), (692.0, 374.3, 7565.0), (692.9, 370.4, 7565.0), (692.3, 366.5, 7565.0), (690.2, 363.1, 7565.0), (687.0, 360.7, 7565.0), (683.1, 359.8, 7565.0), (679.2, 360.4, 7565.0), (675.8, 362.5, 7565.0), (673.4, 365.7, 7565.0), (672.5, 369.6, 7565.0), (673.7, 378.3, 7565.0), (671.2, 374.2, 7565.0), (670.5, 369.5, 7565.0), (682.2, 382.2, 7565.0), (677.6, 381.1, 7565.0), (671.6, 364.9, 7565.0), (674.4, 361.0, 7565.0), (678.5, 358.5, 7565.0), (683.2, 357.8, 7565.0), (687.8, 358.9, 7565.0), (694.9, 370.5, 7565.0), (693.8, 375.1, 7565.0), (691.0, 379.0, 7565.0), (686.9, 381.5, 7565.0), (691.7, 361.7, 7565.0), (694.2, 365.8, 7565.0), (674.4, 361.0, 7555.0), (678.5, 358.5, 7555.0), (671.6, 364.9, 7555.0), (670.5, 369.5, 7555.0), (671.2, 374.2, 7555.0), (673.7, 378.3, 7555.0), (677.6, 381.1, 7555.0), (682.2, 382.2, 7555.0), (686.9, 381.5, 7555.0), (691.0, 379.0, 7555.0), (693.8, 375.1, 7555.0), (694.9, 370.5, 7555.0), (694.2, 365.8, 7555.0), (691.7, 361.7, 7555.0), (687.8, 358.9, 7555.0), (683.2, 357.8, 7555.0), (692.3, 366.5, 7555.0), (692.9, 370.4, 7555.0), (690.2, 363.1, 7555.0), (683.1, 359.8, 7555.0), (687.0, 360.7, 7555.0), (679.2, 360.4, 7555.0), (675.8, 362.5, 7555.0), (673.4, 365.7, 7555.0), (692.0, 374.3, 7555.0), (672.5, 369.6, 7555.0), (682.3, 380.2, 7555.0), (678.4, 379.3, 7555.0), (686.2, 379.6, 7555.0), (689.6, 377.5, 7555.0), (673.1, 373.5, 7555.0), (675.2, 376.9, 7555.0), (673.1, 373.5, 7545.0), (675.2, 376.9, 7545.0), (678.4, 379.3, 7545.0), (682.3, 380.2, 7545.0), (686.2, 379.6, 7545.0), (689.6, 377.5, 7545.0), (692.0, 374.3, 7545.0), (692.9, 370.4, 7545.0), (692.3, 366.5, 7545.0), (690.2, 363.1, 7545.0), (687.0, 360.7, 7545.0), (683.1, 359.8, 7545.0), (679.2, 360.4, 7545.0), (675.8, 362.5, 7545.0), (673.4, 365.7, 7545.0), (672.5, 369.6, 7545.0), (673.7, 378.3, 7545.0), (671.2, 374.2, 7545.0), (670.5, 369.5, 7545.0), (682.2, 382.2, 7545.0), (677.6, 381.1, 7545.0), (671.6, 364.9, 7545.0), (674.4, 361.0, 7545.0), (678.5, 358.5, 7545.0), (683.2, 357.8, 7545.0), (687.8, 358.9, 7545.0), (694.9, 370.5, 7545.0), (693.8, 375.1, 7545.0), (691.0, 379.0, 7545.0), (686.9, 381.5, 7545.0), (691.7, 361.7, 7545.0), (694.2, 365.8, 7545.0), (674.4, 361.0, 7535.0), (678.5, 358.5, 7535.0), (671.6, 364.9, 7535.0), (670.5, 369.5, 7535.0), (671.2, 374.2, 7535.0), (673.7, 378.3, 7535.0), (677.6, 381.1, 7535.0), (682.2, 382.2, 7535.0), (686.9, 381.5, 7535.0), (691.0, 379.0, 7535.0), (693.8, 375.1, 7535.0), (694.9, 370.5, 7535.0), (694.2, 365.8, 7535.0), (691.7, 361.7, 7535.0), (687.8, 358.9, 7535.0), (683.2, 357.8, 7535.0), (692.3, 366.5, 7535.0), (692.9, 370.4, 7535.0), (690.2, 363.1, 7535.0), (683.1, 359.8, 7535.0), (687.0, 360.7, 7535.0), (679.2, 360.4, 7535.0), (675.8, 362.5, 7535.0), (673.4, 365.7, 7535.0), (692.0, 374.3, 7535.0), (672.5, 369.6, 7535.0), (682.3, 380.2, 7535.0), (678.4, 379.3, 7535.0), (686.2, 379.6, 7535.0), (689.6, 377.5, 7535.0), (673.1, 373.5, 7535.0), (675.2, 376.9, 7535.0), (673.1, 373.5, 7525.0), (675.2, 376.9, 7525.0), (678.4, 379.3, 7525.0), (682.3, 380.2, 7525.0), (686.2, 379.6, 7525.0), (689.6, 377.5, 7525.0), (692.0, 374.3, 7525.0), (692.9, 370.4, 7525.0), (692.3, 366.5, 7525.0), (690.2, 363.1, 7525.0), (687.0, 360.7, 7525.0), (683.1, 359.8, 7525.0), (679.2, 360.4, 7525.0), (675.8, 362.5, 7525.0), (673.4, 365.7, 7525.0), (672.5, 369.6, 7525.0), (673.7, 378.3, 7525.0), (671.2, 374.2, 7525.0), (670.5, 369.5, 7525.0), (682.2, 382.2, 7525.0), (677.6, 381.1, 7525.0), (671.6, 364.9, 7525.0), (674.4, 361.0, 7525.0), (678.5, 358.5, 7525.0), (683.2, 357.8, 7525.0), (687.8, 358.9, 7525.0), (694.9, 370.5, 7525.0), (693.8, 375.1, 7525.0), (691.0, 379.0, 7525.0), (686.9, 381.5, 7525.0), (691.7, 361.7, 7525.0), (694.2, 365.8, 7525.0), (674.4, 361.0, 7500.0), (678.5, 358.5, 7500.0), (694.9, 370.5, 7500.0), (693.8, 375.1, 7500.0), (694.2, 365.8, 7500.0), (691.7, 361.7, 7500.0), (687.8, 358.9, 7500.0), (683.2, 357.8, 7500.0), (636.6, 413.1, 7500.0), (656.0, 427.2, 7500.0), (671.6, 364.9, 7510.0), (636.6, 413.1, 7510.0), (691.0, 379.0, 7510.0), (656.0, 427.2, 7510.0), (670.5, 369.5, 7510.0), (671.2, 374.2, 7510.0), (673.7, 378.3, 7510.0), (677.6, 381.1, 7510.0), (682.2, 382.2, 7510.0), (686.9, 381.5, 7510.0), (656.3, 392.8, 7510.0), (669.2, 402.2, 7510.0), (652.8, 397.6, 7510.0), (664.9, 406.4, 7510.0), (658.5, 415.2, 7510.0), (659.3, 415.8, 7510.0), (669.2, 402.2, 7525.0), (656.3, 392.8, 7525.0), (659.3, 415.8, 7525.0), (664.9, 406.4, 7525.0), (658.5, 415.2, 7525.0), (646.3, 406.4, 7525.0), (653.6, 398.2, 7525.0), (647.2, 407.0, 7525.0), (653.6, 398.2, 7510.0), (652.8, 397.6, 7510.0), (646.3, 406.4, 7510.0), (647.2, 407.0, 7510.0)], [], [(0, 1, 2), (2, 3, 0), (3, 2, 4), (4, 5, 3), (5, 4, 6), (6, 7, 5), (7, 6, 1), (1, 0, 7), (0, 3, 5), (5, 7, 0), (1, 6, 4), (4, 2, 1), (8, 9, 10), (10, 11, 8), (12, 13, 9), (9, 8, 12), (14, 15, 13), (13, 12, 14), (11, 10, 15), (15, 14, 11), (11, 14, 12), (12, 8, 11), (10, 9, 13), (13, 15, 10), (16, 17, 18), (18, 19, 16), (17, 20, 21), (21, 18, 17), (22, 23, 24), (23, 16, 25), (25, 24, 23), (26, 25, 16), (16, 27, 26), (20, 17, 16), (16, 23, 20), (24, 28, 22), (26, 29, 30), (30, 25, 26), (31, 32, 28), (28, 24, 31), (31, 33, 34), (34, 32, 31), (33, 35, 36), (36, 34, 33), (37, 36, 35), (35, 38, 37), (39, 37, 38), (38, 40, 39), (25, 30, 38), (25, 33, 31), (38, 35, 25), (30, 41, 40), (35, 33, 25), (30, 42, 41), (40, 38, 30), (31, 24, 25), (43, 41, 42), (42, 44, 43), (41, 43, 39), (39, 40, 41), (19, 30, 29), (45, 42, 30), (21, 45, 19), (30, 19, 45), (29, 46, 19), (47, 44, 42), (42, 45, 47), (19, 18, 21), (48, 23, 22), (22, 49, 48), (48, 49, 50), (50, 51, 48), (51, 50, 52), (52, 53, 51), (52, 54, 55), (55, 53, 52), (23, 55, 56), (23, 48, 51), (56, 57, 23), (51, 53, 23), (53, 55, 23), (23, 45, 21), (21, 20, 23), (57, 45, 23), (56, 55, 54), (54, 58, 56), (56, 58, 59), (59, 57, 56), (57, 59, 47), (47, 45, 57), (29, 60, 61), (29, 62, 63), (63, 60, 29), (64, 65, 63), (63, 62, 64), (26, 27, 62), (62, 29, 26), (61, 46, 29), (66, 64, 62), (62, 67, 66), (68, 66, 67), (67, 69, 68), (68, 69, 63), (63, 65, 68), (65, 64, 66), (66, 68, 65), (16, 70, 69), (63, 69, 70), (19, 71, 70), (46, 61, 71), (70, 60, 63), (71, 19, 46), (27, 16, 67), (70, 16, 19), (69, 67, 16), (67, 62, 27), (70, 71, 72), (72, 73, 70), (74, 75, 60), (60, 73, 74), (60, 70, 73), (72, 71, 61), (61, 76, 72), (61, 77, 76), (76, 77, 75), (75, 74, 76), (76, 74, 73), (73, 72, 76), (60, 75, 77), (77, 61, 60), (58, 78, 79), (58, 54, 80), (50, 81, 82), (50, 49, 83), (22, 84, 83), (28, 85, 84), (59, 79, 86), (80, 78, 58), (52, 82, 80), (83, 81, 50), (84, 22, 28), (28, 32, 87), (39, 88, 89), (39, 43, 90), (47, 86, 91), (79, 59, 58), (82, 52, 50), (87, 85, 28), (90, 88, 39), (43, 44, 91), (86, 47, 59), (83, 49, 22), (91, 90, 43), (80, 54, 52), (32, 34, 92), (36, 93, 92), (37, 89, 93), (91, 44, 47), (92, 34, 36), (89, 37, 39), (93, 36, 37), (92, 87, 32), (94, 87, 92), (92, 95, 94), (95, 92, 93), (93, 96, 95), (96, 93, 89), (89, 97, 96), (97, 89, 88), (88, 98, 97), (98, 88, 90), (90, 99, 98), (99, 90, 91), (91, 100, 99), (100, 91, 86), (86, 101, 100), (101, 86, 79), (79, 102, 101), (102, 79, 78), (78, 103, 102), (103, 78, 80), (80, 104, 103), (104, 80, 82), (82, 105, 104), (105, 82, 81), (81, 106, 105), (106, 81, 83), (83, 107, 106), (107, 83, 84), (84, 108, 107), (108, 84, 85), (85, 109, 108), (109, 85, 87), (87, 94, 109), (110, 111, 95), (112, 94, 95), (113, 98, 99), (113, 114, 97), (95, 111, 112), (115, 109, 94), (115, 116, 108), (116, 117, 107), (118, 106, 107), (118, 119, 105), (120, 121, 101), (121, 122, 100), (123, 99, 100), (97, 98, 113), (94, 112, 115), (107, 108, 116), (105, 106, 118), (119, 124, 104), (100, 101, 121), (99, 123, 113), (108, 109, 115), (104, 105, 119), (125, 103, 104), (125, 120, 102), (100, 122, 123), (114, 110, 96), (107, 117, 118), (102, 103, 125), (96, 97, 114), (104, 124, 125), (95, 96, 110), (101, 102, 120), (120, 126, 127), (127, 121, 120), (125, 128, 126), (126, 120, 125), (128, 125, 124), (124, 129, 128), (119, 130, 129), (129, 124, 119), (118, 131, 130), (130, 119, 118), (117, 132, 131), (131, 118, 117), (132, 117, 116), (116, 133, 132), (110, 134, 135), (135, 111, 110), (134, 110, 114), (114, 136, 134), (113, 137, 136), (136, 114, 113), (123, 138, 137), (137, 113, 123), (111, 135, 139), (139, 112, 111), (138, 123, 122), (122, 140, 138), (139, 141, 115), (115, 112, 139), (121, 127, 140), (140, 122, 121), (115, 141, 133), (133, 116, 115), (128, 142, 143), (128, 129, 144), (131, 145, 146), (131, 132, 147), (133, 148, 147), (141, 149, 148), (126, 143, 150), (144, 142, 128), (130, 146, 144), (147, 145, 131), (148, 133, 141), (139, 151, 149), (137, 152, 153), (137, 138, 154), (127, 150, 155), (143, 126, 128), (146, 130, 131), (149, 141, 139), (154, 152, 137), (138, 140, 155), (150, 127, 126), (147, 132, 133), (155, 154, 138), (144, 129, 130), (139, 135, 156), (134, 157, 156), (136, 153, 157), (155, 140, 127), (156, 135, 134), (153, 136, 137), (157, 134, 136), (156, 151, 139), (158, 151, 156), (156, 159, 158), (159, 156, 157), (157, 160, 159), (160, 157, 153), (153, 161, 160), (161, 153, 152), (152, 162, 161), (162, 152, 154), (154, 163, 162), (163, 154, 155), (155, 164, 163), (164, 155, 150), (150, 165, 164), (165, 150, 143), (143, 166, 165), (166, 143, 142), (142, 167, 166), (167, 142, 144), (144, 168, 167), (168, 144, 146), (146, 169, 168), (169, 146, 145), (145, 170, 169), (170, 145, 147), (147, 171, 170), (171, 147, 148), (148, 172, 171), (172, 148, 149), (149, 173, 172), (173, 149, 151), (151, 158, 173), (174, 175, 159), (176, 158, 159), (177, 162, 163), (177, 178, 161), (159, 175, 176), (179, 173, 158), (180, 172, 173), (181, 171, 172), (182, 170, 171), (182, 183, 169), (184, 185, 165), (185, 186, 164), (187, 163, 164), (161, 162, 177), (158, 176, 179), (172, 180, 181), (169, 170, 182), (183, 188, 168), (164, 165, 185), (163, 187, 177), (173, 179, 180), (168, 169, 183), (189, 167, 168), (189, 184, 166), (164, 186, 187), (178, 174, 160), (171, 181, 182), (166, 167, 189), (160, 161, 178), (168, 188, 189), (159, 160, 174), (165, 166, 184), (185, 190, 191), (191, 186, 185), (186, 191, 192), (192, 187, 186), (187, 192, 193), (193, 177, 187), (193, 194, 178), (178, 177, 193), (174, 178, 194), (194, 195, 174), (196, 197, 180), (180, 179, 196), (198, 196, 179), (179, 176, 198), (175, 199, 198), (198, 176, 175), (174, 195, 199), (199, 175, 174), (181, 180, 197), (197, 200, 181), (181, 200, 201), (201, 182, 181), (182, 201, 202), (202, 183, 182), (202, 203, 188), (188, 183, 202), (189, 188, 203), (203, 204, 189), (189, 204, 205), (205, 184, 189), (184, 205, 190), (190, 185, 184), (204, 206, 207), (204, 203, 208), (201, 209, 210), (201, 200, 211), (197, 212, 211), (196, 213, 212), (205, 207, 214), (208, 206, 204), (202, 210, 208), (211, 209, 201), (212, 197, 196), (198, 215, 213), (193, 216, 217), (193, 192, 218), (190, 214, 219), (207, 205, 204), (210, 202, 201), (213, 196, 198), (218, 216, 193), (192, 191, 219), (214, 190, 205), (211, 200, 197), (219, 218, 192), (208, 203, 202), (198, 199, 220), (195, 221, 220), (194, 217, 221), (219, 191, 190), (220, 199, 195), (217, 194, 193), (221, 195, 194), (220, 215, 198), (222, 215, 220), (220, 223, 222), (223, 220, 221), (221, 224, 223), (224, 221, 217), (217, 225, 224), (225, 217, 216), (216, 226, 225), (226, 216, 218), (218, 227, 226), (227, 218, 219), (219, 228, 227), (228, 219, 214), (214, 229, 228), (229, 214, 207), (207, 230, 229), (230, 207, 206), (206, 231, 230), (231, 206, 208), (208, 232, 231), (232, 208, 210), (210, 233, 232), (233, 210, 209), (209, 234, 233), (234, 209, 211), (211, 235, 234), (235, 211, 212), (212, 236, 235), (236, 212, 213), (213, 237, 236), (237, 213, 215), (215, 222, 237), (238, 239, 223), (240, 222, 223), (241, 226, 227), (241, 242, 225), (223, 239, 240), (240, 243, 237), (243, 244, 236), (244, 245, 235), (246, 234, 235), (246, 247, 233), (248, 249, 229), (249, 250, 228), (251, 227, 228), (225, 226, 241), (237, 222, 240), (235, 236, 244), (233, 234, 246), (247, 252, 232), (228, 229, 249), (227, 251, 241), (236, 237, 243), (232, 233, 247), (253, 231, 232), (253, 248, 230), (228, 250, 251), (242, 238, 224), (235, 245, 246), (230, 231, 253), (224, 225, 242), (232, 252, 253), (223, 224, 238), (229, 230, 248), (254, 239, 238), (238, 255, 254), (239, 254, 256), (256, 240, 239), (240, 256, 257), (257, 243, 240), (248, 258, 259), (259, 249, 248), (253, 260, 258), (258, 248, 253), (252, 261, 260), (260, 253, 252), (252, 247, 262), (262, 261, 252), (246, 263, 262), (262, 247, 246), (245, 264, 263), (263, 246, 245), (264, 245, 244), (244, 265, 264), (243, 257, 265), (265, 244, 243), (242, 266, 255), (255, 238, 242), (241, 267, 266), (266, 242, 241), (251, 268, 267), (267, 241, 251), (251, 250, 269), (269, 268, 251), (259, 269, 250), (250, 249, 259), (260, 270, 271), (260, 261, 272), (263, 273, 274), (263, 264, 275), (264, 265, 276), (265, 257, 277), (258, 271, 278), (272, 270, 260), (262, 274, 272), (275, 273, 263), (277, 276, 265), (257, 256, 279), (267, 280, 281), (267, 268, 282), (259, 278, 283), (271, 258, 260), (274, 262, 263), (279, 277, 257), (282, 280, 267), (269, 283, 282), (278, 259, 258), (276, 275, 264), (282, 268, 269), (272, 261, 262), (256, 254, 284), (255, 285, 284), (266, 281, 285), (283, 269, 259), (284, 254, 255), (281, 266, 267), (285, 255, 266), (284, 279, 256), (286, 279, 284), (284, 287, 286), (287, 284, 285), (285, 288, 287), (288, 285, 281), (281, 289, 288), (289, 281, 280), (280, 290, 289), (290, 280, 282), (282, 291, 290), (291, 282, 283), (283, 292, 291), (292, 283, 278), (278, 293, 292), (293, 278, 271), (271, 294, 293), (294, 271, 270), (270, 295, 294), (295, 270, 272), (272, 296, 295), (296, 272, 274), (274, 297, 296), (297, 274, 273), (273, 298, 297), (298, 273, 275), (275, 299, 298), (299, 275, 276), (276, 300, 299), (300, 276, 277), (277, 301, 300), (301, 277, 279), (279, 286, 301), (302, 290, 291), (302, 303, 289), (304, 305, 287), (306, 286, 287), (307, 308, 293), (308, 309, 292), (310, 291, 292), (289, 290, 302), (287, 305, 306), (311, 301, 286), (312, 300, 301), (313, 299, 300), (314, 315, 297), (316, 295, 296), (316, 307, 294), (292, 293, 308), (291, 310, 302), (286, 306, 311), (300, 312, 313), (314, 298, 299), (297, 298, 314), (294, 295, 316), (317, 318, 319), (292, 309, 310), (303, 304, 288), (301, 311, 312), (315, 318, 297), (296, 317, 316), (317, 297, 318), (288, 289, 303), (299, 313, 314), (319, 320, 317), (287, 288, 304), (293, 294, 307), (296, 297, 317), (316, 317, 321), (321, 322, 316), (321, 323, 322), (311, 324, 325), (325, 312, 311), (325, 326, 313), (313, 312, 325), (313, 326, 327), (327, 314, 313), (314, 327, 328), (328, 315, 314), (316, 322, 329), (329, 307, 316), (330, 331, 309), (309, 308, 330), (310, 309, 331), (331, 332, 310), (310, 332, 333), (333, 302, 310), (333, 334, 303), (303, 302, 333), (334, 335, 304), (304, 303, 334), (307, 329, 330), (330, 308, 307), (306, 336, 324), (324, 311, 306), (305, 337, 336), (336, 306, 305), (305, 304, 335), (335, 337, 305), (315, 328, 338), (323, 321, 338), (338, 328, 323), (338, 318, 315), (339, 319, 318), (318, 338, 339), (340, 320, 319), (319, 339, 340), (321, 317, 320), (320, 340, 321), (339, 338, 321), (321, 340, 339), (322, 341, 342), (322, 323, 343), (327, 344, 345), (327, 326, 346), (326, 325, 347), (325, 324, 348), (329, 342, 349), (343, 341, 322), (328, 345, 343), (346, 344, 327), (348, 347, 325), (324, 336, 350), (333, 351, 352), (333, 332, 353), (330, 349, 354), (342, 329, 322), (345, 328, 327), (350, 348, 324), (353, 351, 333), (331, 354, 353), (349, 330, 329), (347, 346, 326), (353, 332, 331), (343, 323, 328), (336, 337, 355), (335, 356, 355), (334, 352, 356), (354, 331, 330), (355, 337, 335), (352, 334, 333), (356, 335, 334), (355, 350, 336), (357, 350, 355), (355, 358, 357), (358, 355, 356), (356, 359, 358), (359, 356, 352), (352, 360, 359), (360, 352, 351), (351, 361, 360), (361, 351, 353), (353, 362, 361), (362, 353, 354), (354, 363, 362), (363, 354, 349), (349, 364, 363), (364, 349, 342), (342, 365, 364), (365, 342, 341), (341, 366, 365), (366, 341, 343), (343, 367, 366), (367, 343, 345), (345, 368, 367), (368, 345, 344), (344, 369, 368), (369, 344, 346), (346, 370, 369), (370, 346, 347), (347, 371, 370), (371, 347, 348), (348, 372, 371), (372, 348, 350), (350, 357, 372), (373, 374, 358), (375, 357, 358), (376, 361, 362), (376, 377, 360), (358, 374, 375), (378, 372, 357), (379, 371, 372), (380, 370, 371), (381, 369, 370), (381, 382, 368), (383, 384, 364), (384, 385, 363), (385, 386, 362), (360, 361, 376), (357, 375, 378), (371, 379, 380), (368, 369, 381), (382, 387, 367), (363, 364, 384), (362, 386, 376), (372, 378, 379), (367, 368, 382), (388, 366, 367), (388, 383, 365), (362, 363, 385), (377, 373, 359), (370, 380, 381), (365, 366, 388), (359, 360, 377), (367, 387, 388), (358, 359, 373), (364, 365, 383), (389, 390, 384), (384, 383, 389), (374, 373, 391), (391, 392, 374), (392, 393, 375), (375, 374, 392), (393, 394, 378), (378, 375, 393), (395, 391, 373), (373, 377, 395), (396, 395, 377), (377, 376, 396), (397, 396, 376), (376, 386, 397), (398, 397, 386), (386, 385, 398), (390, 398, 385), (385, 384, 390), (399, 389, 383), (383, 388, 399), (400, 399, 388), (388, 387, 400), (401, 400, 387), (387, 382, 401), (402, 401, 382), (382, 381, 402), (403, 402, 381), (381, 380, 403), (404, 403, 380), (380, 379, 404), (394, 404, 379), (379, 378, 394), (399, 405, 406), (399, 400, 407), (402, 408, 409), (402, 403, 410), (403, 404, 411), (404, 394, 412), (389, 406, 413), (407, 405, 399), (401, 409, 407), (410, 408, 402), (412, 411, 404), (394, 393, 414), (396, 415, 416), (396, 397, 417), (390, 413, 418), (406, 389, 399), (409, 401, 402), (414, 412, 394), (417, 415, 396), (398, 418, 417), (413, 390, 389), (411, 410, 403), (417, 397, 398), (407, 400, 401), (393, 392, 419), (391, 420, 419), (395, 416, 420), (418, 398, 390), (419, 392, 391), (416, 395, 396), (420, 391, 395), (419, 414, 393), (421, 419, 420), (420, 422, 421), (422, 420, 416), (416, 423, 422), (423, 416, 415), (415, 424, 423), (424, 415, 417), (417, 425, 424), (425, 417, 418), (418, 426, 425), (426, 418, 413), (413, 427, 426), (427, 413, 406), (406, 428, 427), (428, 406, 405), (405, 429, 428), (429, 405, 407), (407, 430, 429), (430, 407, 409), (409, 431, 430), (431, 409, 408), (408, 432, 431), (432, 408, 410), (410, 433, 432), (433, 410, 411), (411, 434, 433), (434, 411, 412), (412, 435, 434), (435, 412, 414), (414, 436, 435), (436, 414, 419), (419, 421, 436), (437, 438, 421), (439, 436, 421), (440, 424, 425), (440, 441, 423), (421, 438, 439), (442, 435, 436), (443, 434, 435), (444, 433, 434), (445, 432, 433), (445, 446, 431), (447, 448, 427), (448, 449, 426), (449, 450, 425), (423, 424, 440), (436, 439, 442), (434, 443, 444), (431, 432, 445), (446, 451, 430), (426, 427, 448), (425, 450, 440), (435, 442, 443), (430, 431, 446), (452, 429, 430), (452, 447, 428), (425, 426, 449), (441, 437, 422), (433, 444, 445), (428, 429, 452), (422, 423, 441), (430, 451, 452), (421, 422, 437), (427, 428, 447), (453, 454, 444), (444, 443, 453), (455, 453, 443), (443, 442, 455), (456, 455, 442), (442, 439, 456), (457, 456, 439), (439, 438, 457), (438, 437, 458), (458, 457, 438), (459, 458, 437), (437, 441, 459), (460, 459, 441), (441, 440, 460), (461, 460, 440), (440, 450, 461), (462, 461, 450), (450, 449, 462), (463, 462, 449), (449, 448, 463), (464, 463, 448), (448, 447, 464), (465, 464, 447), (447, 452, 465), (466, 465, 452), (452, 451, 466), (467, 466, 451), (451, 446, 467), (468, 467, 446), (446, 445, 468), (454, 468, 445), (445, 444, 454), (465, 469, 470), (465, 466, 471), (468, 472, 473), (468, 454, 474), (454, 453, 475), (453, 455, 476), (464, 470, 477), (471, 469, 465), (467, 473, 471), (474, 472, 468), (476, 475, 453), (455, 456, 478), (460, 479, 480), (460, 461, 481), (463, 477, 482), (470, 464, 465), (473, 467, 468), (478, 476, 455), (481, 479, 460), (462, 482, 481), (477, 463, 464), (475, 474, 454), (481, 461, 462), (471, 466, 467), (456, 457, 483), (458, 484, 483), (459, 480, 484), (482, 462, 463), (483, 457, 458), (480, 459, 460), (484, 458, 459), (483, 478, 456), (485, 483, 484), (484, 486, 485), (486, 484, 480), (480, 487, 486), (487, 480, 479), (479, 488, 487), (488, 479, 481), (481, 489, 488), (489, 481, 482), (482, 490, 489), (490, 482, 477), (477, 491, 490), (491, 477, 470), (470, 492, 491), (492, 470, 469), (469, 493, 492), (493, 469, 471), (471, 494, 493), (494, 471, 473), (473, 495, 494), (495, 473, 472), (472, 496, 495), (496, 472, 474), (474, 497, 496), (497, 474, 475), (475, 498, 497), (498, 475, 476), (476, 499, 498), (499, 476, 478), (478, 500, 499), (500, 478, 483), (483, 485, 500), (501, 502, 485), (503, 500, 485), (504, 488, 489), (504, 505, 487), (485, 502, 503), (506, 499, 500), (507, 498, 499), (508, 497, 498), (509, 496, 497), (509, 510, 495), (511, 512, 491), (512, 513, 490), (513, 514, 489), (487, 488, 504), (500, 503, 506), (498, 507, 508), (495, 496, 509), (510, 515, 494), (490, 491, 512), (489, 514, 504), (499, 506, 507), (494, 495, 510), (516, 493, 494), (516, 511, 492), (489, 490, 513), (505, 501, 486), (497, 508, 509), (492, 493, 516), (486, 487, 505), (494, 515, 516), (485, 486, 501), (491, 492, 511), (517, 518, 508), (508, 507, 517), (519, 517, 507), (507, 506, 519), (520, 519, 506), (506, 503, 520), (521, 520, 503), (503, 502, 521), (502, 501, 522), (522, 521, 502), (523, 522, 501), (501, 505, 523), (524, 523, 505), (505, 504, 524), (525, 524, 504), (504, 514, 525), (526, 525, 514), (514, 513, 526), (527, 526, 513), (513, 512, 527), (528, 527, 512), (512, 511, 528), (529, 528, 511), (511, 516, 529), (530, 529, 516), (516, 515, 530), (531, 530, 515), (515, 510, 531), (532, 531, 510), (510, 509, 532), (518, 532, 509), (509, 508, 518), (529, 533, 534), (529, 530, 535), (532, 536, 537), (532, 518, 538), (518, 517, 539), (517, 519, 540), (528, 534, 541), (535, 533, 529), (531, 537, 535), (538, 536, 532), (540, 539, 517), (519, 520, 542), (524, 543, 544), (524, 525, 545), (527, 541, 546), (534, 528, 529), (537, 531, 532), (542, 540, 519), (545, 543, 524), (526, 546, 545), (541, 527, 528), (539, 538, 518), (545, 525, 526), (535, 530, 531), (520, 521, 547), (522, 548, 547), (523, 544, 548), (546, 526, 527), (547, 521, 522), (544, 523, 524), (548, 522, 523), (547, 542, 520), (549, 547, 548), (548, 550, 549), (550, 548, 544), (544, 551, 550), (551, 544, 543), (543, 552, 551), (552, 543, 545), (545, 553, 552), (553, 545, 546), (546, 554, 553), (554, 546, 541), (541, 555, 554), (555, 541, 534), (534, 556, 555), (556, 534, 533), (533, 557, 556), (557, 533, 535), (535, 558, 557), (558, 535, 537), (537, 559, 558), (559, 537, 536), (536, 560, 559), (560, 536, 538), (538, 561, 560), (561, 538, 539), (539, 562, 561), (562, 539, 540), (540, 563, 562), (563, 540, 542), (542, 564, 563), (564, 542, 547), (547, 549, 564), (565, 566, 549), (567, 564, 549), (568, 552, 553), (568, 569, 551), (549, 566, 567), (570, 563, 564), (571, 562, 563), (572, 561, 562), (573, 560, 561), (573, 574, 559), (575, 576, 555), (576, 577, 554), (577, 578, 553), (551, 552, 568), (564, 567, 570), (562, 571, 572), (559, 560, 573), (574, 579, 558), (554, 555, 576), (553, 578, 568), (563, 570, 571), (558, 559, 574), (580, 557, 558), (580, 575, 556), (553, 554, 577), (569, 565, 550), (561, 572, 573), (556, 557, 580), (550, 551, 569), (558, 579, 580), (549, 550, 565), (555, 556, 575), (572, 571, 581), (581, 582, 572), (583, 584, 576), (576, 575, 583), (585, 583, 575), (575, 580, 585), (585, 580, 579), (579, 586, 585), (579, 574, 587), (587, 586, 579), (588, 587, 574), (574, 573, 588), (582, 588, 573), (573, 572, 582), (581, 587, 588), (581, 583, 585), (581, 586, 587), (581, 584, 583), (581, 589, 590), (585, 586, 581), (588, 582, 581), (590, 584, 581), (589, 581, 591), (571, 570, 591), (591, 581, 571), (591, 592, 589), (576, 584, 593), (590, 594, 593), (593, 584, 590), (593, 577, 576), (567, 595, 591), (591, 570, 567), (566, 596, 595), (595, 567, 566), (597, 596, 566), (566, 565, 597), (597, 565, 569), (569, 598, 597), (568, 599, 598), (598, 569, 568), (578, 600, 599), (599, 568, 578), (600, 578, 577), (577, 593, 600), (589, 592, 594), (594, 590, 589), (601, 597, 598), (602, 598, 599), (601, 596, 597), (601, 591, 595), (603, 604, 605), (592, 591, 601), (599, 600, 602), (595, 596, 601), (594, 606, 602), (594, 592, 605), (601, 603, 592), (598, 602, 601), (605, 606, 594), (600, 593, 602), (605, 592, 603), (602, 593, 594), (602, 607, 608), (608, 601, 602), (607, 602, 606), (606, 609, 607), (605, 604, 610), (610, 611, 605), (605, 611, 609), (609, 606, 605), (612, 608, 613), (608, 607, 610), (610, 613, 608), (609, 611, 610), (610, 607, 609), (613, 614, 612), (610, 604, 615), (603, 616, 615), (615, 604, 603), (615, 613, 610), (601, 608, 616), (612, 617, 616), (616, 608, 612), (616, 603, 601), (614, 613, 615), (615, 618, 614), (615, 616, 617), (617, 618, 615), (618, 617, 612), (612, 614, 618)])
me_fuseholder.use_remesh_preserve_volume = False
me_fuseholder.use_remesh_preserve_attributes = False
me_fuseholder.use_mirror_vertex_groups = False
me_fuseholder.update()
me_fuse = bpy.data.meshes.new('Fuse')
me_fuse.from_pydata([(647.4, 420.9, 7700.0), (645.2, 419.3, 7700.0), (645.2, 419.3, 7709.0), (647.4, 420.9, 7709.0), (647.0, 421.5, 7707.0), (644.5, 419.8, 7707.0), (645.0, 419.2, 7709.0), (645.2, 419.3, 7711.0), (645.0, 419.2, 7711.0), (643.7, 420.9, 7706.0), (646.1, 422.7, 7706.0), (642.6, 422.4, 7705.0), (645.1, 424.2, 7705.0), (643.9, 425.8, 7705.0), (641.5, 424.0, 7705.0), (640.4, 425.5, 7706.0), (642.8, 427.3, 7706.0), (639.6, 426.6, 7707.0), (642.0, 428.4, 7707.0), (639.1, 427.3, 7709.0), (641.5, 429.0, 7709.0), (639.1, 427.3, 7711.0), (641.5, 429.0, 7711.0), (639.6, 426.6, 7713.0), (642.0, 428.4, 7713.0), (642.8, 427.3, 7714.0), (640.4, 425.5, 7714.0), (641.5, 424.0, 7715.0), (643.9, 425.8, 7715.0), (642.6, 422.4, 7715.0), (645.1, 424.2, 7715.0), (646.1, 422.7, 7714.0), (643.7, 420.9, 7714.0), (644.5, 419.8, 7713.0), (647.0, 421.5, 7713.0), (647.4, 420.9, 7711.0), (645.2, 419.3, 7720.0), (647.4, 420.9, 7720.0), (648.4, 414.8, 7725.0), (648.4, 414.8, 7725.0), (650.7, 416.5, 7725.0), (648.4, 414.8, 7702.0), (648.2, 415.1, 7700.0), (648.2, 415.1, 7702.0), (647.3, 414.3, 7700.0), (647.3, 414.3, 7702.0), (646.1, 411.5, 7700.0), (646.1, 411.5, 7702.0), (646.1, 408.5, 7700.0), (646.1, 408.5, 7702.0), (647.3, 405.8, 7700.0), (647.3, 405.8, 7702.0), (649.4, 403.6, 7700.0), (649.4, 403.6, 7702.0), (652.1, 402.5, 7700.0), (652.1, 402.5, 7702.0), (655.1, 402.5, 7700.0), (655.1, 402.5, 7702.0), (657.9, 403.6, 7700.0), (657.9, 403.6, 7702.0), (660.0, 405.8, 7700.0), (660.0, 405.8, 7702.0), (661.1, 408.5, 7700.0), (661.1, 408.5, 7702.0), (661.1, 411.5, 7700.0), (661.1, 411.5, 7702.0), (660.0, 414.3, 7700.0), (660.0, 414.3, 7702.0), (657.9, 416.4, 7700.0), (657.9, 416.4, 7702.0), (655.1, 417.5, 7700.0), (655.1, 417.5, 7702.0), (652.1, 417.5, 7700.0), (652.1, 417.5, 7702.0), (650.4, 416.8, 7702.0), (650.4, 416.8, 7700.0), (648.4, 414.8, 7702.0), (646.9, 412.5, 7725.0), (646.9, 412.5, 7702.0), (646.5, 409.7, 7702.0), (646.5, 409.7, 7725.0), (647.2, 407.0, 7702.0), (647.2, 407.0, 7725.0), (648.8, 404.8, 7702.0), (648.8, 404.8, 7725.0), (651.2, 403.3, 7702.0), (651.2, 403.3, 7725.0), (653.9, 402.9, 7702.0), (653.9, 402.9, 7725.0), (656.6, 403.5, 7702.0), (656.6, 403.5, 7725.0), (658.9, 405.2, 7702.0), (658.9, 405.2, 7725.0), (660.3, 407.5, 7702.0), (660.3, 407.5, 7725.0), (660.8, 410.3, 7702.0), (660.8, 410.3, 7725.0), (660.1, 413.0, 7702.0), (660.1, 413.0, 7725.0), (658.5, 415.2, 7702.0), (658.5, 415.2, 7725.0), (656.1, 416.7, 7702.0), (656.1, 416.7, 7725.0), (653.4, 417.1, 7702.0), (650.7, 416.5, 7702.0), (653.4, 417.1, 7725.0), (647.1, 421.3, 7711.0), (646.7, 421.9, 7712.0), (647.1, 421.3, 7709.0), (642.2, 428.1, 7712.0), (641.8, 428.6, 7711.0), (643.0, 427.0, 7714.0), (646.7, 421.9, 7707.0), (644.0, 425.7, 7714.0), (645.0, 424.3, 7714.0), (646.0, 422.9, 7714.0), (646.0, 422.9, 7706.0), (645.0, 424.3, 7705.0), (644.0, 425.7, 7705.0), (643.0, 427.0, 7706.0), (642.2, 428.1, 7707.0), (641.8, 428.6, 7709.0), (642.6, 422.5, 7705.0), (643.5, 421.2, 7706.0), (639.8, 426.3, 7712.0), (639.4, 426.9, 7711.0), (641.5, 423.9, 7705.0), (640.6, 425.3, 7706.0), (644.7, 419.6, 7709.0), (644.3, 420.1, 7707.0), (644.7, 419.6, 7711.0), (642.6, 422.5, 7714.0), (643.5, 421.2, 7714.0), (641.5, 423.9, 7714.0), (640.6, 425.3, 7714.0), (639.8, 426.3, 7707.0), (644.3, 420.1, 7712.0), (639.4, 426.9, 7709.0), (653.9, 403.9, 7700.0), (656.2, 404.4, 7700.0), (651.5, 404.3, 7700.0), (649.5, 405.5, 7700.0), (648.1, 407.4, 7700.0), (659.8, 410.2, 7700.0), (659.2, 412.6, 7700.0), (659.4, 407.9, 7700.0), (658.1, 405.8, 7700.0), (653.4, 416.1, 7700.0), (655.8, 415.7, 7700.0), (657.8, 414.5, 7700.0), (647.5, 409.8, 7700.0), (649.1, 414.2, 7700.0), (647.9, 412.1, 7700.0), (651.1, 415.6, 7700.0), (649.1, 414.2, 7525.0), (647.9, 412.1, 7525.0), (651.1, 415.6, 7525.0), (653.4, 416.1, 7525.0), (655.8, 415.7, 7525.0), (657.8, 414.5, 7525.0), (659.2, 412.6, 7525.0), (659.8, 410.2, 7525.0), (659.4, 407.9, 7525.0), (658.1, 405.8, 7525.0), (656.2, 404.4, 7525.0), (653.9, 403.9, 7525.0), (651.5, 404.3, 7525.0), (649.5, 405.5, 7525.0), (648.1, 407.4, 7525.0), (647.5, 409.8, 7525.0), (648.1, 407.4, 7725.0), (647.5, 409.8, 7725.0), (649.5, 405.5, 7725.0), (647.9, 412.1, 7725.0), (655.8, 415.7, 7725.0), (657.8, 414.5, 7725.0), (653.4, 416.1, 7725.0), (649.1, 414.2, 7725.0), (651.1, 415.6, 7725.0), (651.5, 404.3, 7725.0), (653.9, 403.9, 7725.0), (656.2, 404.4, 7725.0), (658.1, 405.8, 7725.0), (659.4, 407.9, 7725.0), (659.8, 410.2, 7725.0), (659.2, 412.6, 7725.0), (647.9, 412.1, 7749.0), (649.1, 414.2, 7749.0), (647.5, 409.8, 7749.0), (648.1, 407.4, 7749.0), (653.4, 416.1, 7749.0), (651.1, 415.6, 7749.0), (656.2, 404.4, 7749.0), (659.4, 407.9, 7749.0), (659.8, 410.2, 7749.0), (659.2, 412.6, 7749.0), (651.5, 404.3, 7749.0), (653.9, 403.9, 7749.0), (649.5, 405.5, 7749.0), (655.8, 415.7, 7749.0), (657.8, 414.5, 7749.0), (658.1, 405.8, 7749.0), (647.2, 407.0, 7525.0), (648.8, 404.8, 7525.0), (656.1, 416.7, 7525.0), (653.4, 417.1, 7525.0), (648.4, 414.8, 7525.0), (646.9, 412.5, 7525.0), (646.5, 409.7, 7525.0), (650.7, 416.5, 7525.0), (651.2, 403.3, 7525.0), (653.9, 402.9, 7525.0), (656.6, 403.5, 7525.0), (658.9, 405.2, 7525.0), (660.3, 407.5, 7525.0), (660.8, 410.3, 7525.0), (660.1, 413.0, 7525.0), (658.5, 415.2, 7525.0), (646.5, 409.7, 7500.0), (646.9, 412.5, 7500.0), (648.8, 404.8, 7500.0), (658.9, 405.2, 7500.0), (656.6, 403.5, 7500.0), (658.5, 415.2, 7500.0), (653.9, 402.9, 7500.0), (660.8, 410.3, 7500.0), (660.3, 407.5, 7500.0), (650.7, 416.5, 7500.0), (653.4, 417.1, 7500.0), (647.2, 407.0, 7500.0), (660.1, 413.0, 7500.0), (648.4, 414.8, 7500.0), (656.1, 416.7, 7500.0), (651.2, 403.3, 7500.0)], [], [(0, 1, 2), (2, 3, 0), (4, 3, 2), (2, 5, 4), (2, 6, 5), (2, 7, 8), (8, 6, 2), (4, 5, 9), (9, 10, 4), (9, 11, 12), (12, 10, 9), (13, 12, 11), (11, 14, 13), (15, 16, 13), (13, 14, 15), (15, 17, 18), (18, 16, 15), (18, 17, 19), (19, 20, 18), (21, 22, 20), (20, 19, 21), (23, 24, 22), (22, 21, 23), (25, 24, 23), (23, 26, 25), (26, 27, 28), (28, 25, 26), (29, 30, 28), (28, 27, 29), (31, 30, 29), (29, 32, 31), (33, 34, 31), (31, 32, 33), (34, 33, 7), (33, 8, 7), (7, 35, 34), (7, 36, 37), (37, 35, 7), (36, 38, 39), (39, 37, 36), (39, 40, 37), (41, 7, 2), (38, 36, 7), (7, 41, 38), (1, 42, 43), (43, 2, 1), (2, 43, 41), (43, 42, 44), (44, 45, 43), (46, 47, 45), (45, 44, 46), (48, 49, 47), (47, 46, 48), (50, 51, 49), (49, 48, 50), (52, 53, 51), (51, 50, 52), (54, 55, 53), (53, 52, 54), (56, 57, 55), (55, 54, 56), (58, 59, 57), (57, 56, 58), (60, 61, 59), (59, 58, 60), (62, 63, 61), (61, 60, 62), (64, 65, 63), (63, 62, 64), (66, 67, 65), (65, 64, 66), (68, 69, 67), (67, 66, 68), (70, 71, 69), (69, 68, 70), (72, 73, 71), (71, 70, 72), (74, 73, 72), (72, 75, 74), (38, 41, 76), (76, 39, 38), (77, 39, 76), (76, 78, 77), (77, 78, 79), (79, 80, 77), (80, 79, 81), (81, 82, 80), (82, 81, 83), (83, 84, 82), (84, 83, 85), (85, 86, 84), (86, 85, 87), (87, 88, 86), (88, 87, 89), (89, 90, 88), (90, 89, 91), (91, 92, 90), (92, 91, 93), (93, 94, 92), (94, 93, 95), (95, 96, 94), (96, 95, 97), (97, 98, 96), (98, 97, 99), (99, 100, 98), (100, 99, 101), (101, 102, 100), (41, 47, 78), (49, 51, 81), (51, 53, 83), (78, 76, 41), (41, 45, 47), (47, 49, 79), (83, 81, 51), (53, 55, 85), (55, 57, 87), (57, 59, 89), (59, 61, 91), (61, 63, 93), (79, 78, 47), (85, 83, 53), (89, 87, 57), (93, 91, 61), (63, 65, 95), (65, 67, 97), (67, 69, 99), (69, 71, 101), (81, 79, 49), (91, 89, 59), (97, 95, 65), (101, 99, 69), (87, 85, 55), (99, 97, 67), (71, 73, 103), (104, 103, 73), (95, 93, 63), (73, 74, 104), (103, 101, 71), (41, 43, 45), (102, 101, 103), (103, 105, 102), (105, 103, 104), (104, 40, 105), (35, 106, 107), (3, 108, 106), (24, 109, 110), (25, 111, 109), (106, 35, 3), (3, 4, 112), (109, 24, 25), (28, 113, 111), (30, 114, 113), (30, 31, 115), (112, 108, 3), (4, 10, 116), (12, 117, 116), (13, 118, 117), (111, 25, 28), (115, 114, 30), (34, 107, 115), (116, 112, 4), (117, 12, 13), (13, 16, 119), (113, 28, 30), (107, 34, 35), (119, 118, 13), (16, 18, 120), (115, 31, 34), (120, 119, 16), (40, 104, 35), (104, 74, 3), (116, 10, 12), (20, 121, 120), (0, 3, 74), (3, 35, 104), (20, 22, 110), (120, 18, 20), (35, 37, 40), (110, 22, 24), (110, 121, 20), (74, 75, 0), (14, 11, 122), (11, 9, 123), (26, 23, 124), (23, 21, 125), (14, 126, 127), (123, 122, 11), (6, 128, 129), (6, 8, 130), (29, 131, 132), (29, 27, 133), (27, 26, 134), (125, 124, 23), (15, 127, 135), (122, 126, 14), (5, 129, 123), (130, 128, 6), (8, 33, 136), (33, 32, 132), (133, 131, 29), (124, 134, 26), (21, 19, 137), (19, 17, 135), (127, 15, 14), (129, 5, 6), (132, 136, 33), (134, 133, 27), (135, 137, 19), (123, 9, 5), (132, 32, 29), (135, 17, 15), (137, 125, 21), (136, 130, 8), (137, 121, 110), (110, 125, 137), (121, 137, 135), (135, 120, 121), (135, 127, 119), (119, 120, 135), (126, 118, 119), (119, 127, 126), (117, 118, 126), (126, 122, 117), (123, 116, 117), (117, 122, 123), (112, 116, 123), (123, 129, 112), (108, 112, 129), (129, 128, 108), (106, 108, 128), (128, 130, 106), (136, 107, 106), (106, 130, 136), (136, 132, 115), (115, 107, 136), (114, 115, 132), (132, 131, 114), (133, 113, 114), (114, 131, 133), (111, 113, 133), (133, 134, 111), (124, 109, 111), (111, 134, 124), (109, 124, 125), (125, 110, 109), (56, 138, 139), (54, 140, 138), (52, 141, 140), (50, 142, 141), (64, 143, 144), (62, 145, 143), (60, 146, 145), (58, 139, 146), (138, 56, 54), (141, 52, 50), (147, 42, 75), (70, 148, 147), (68, 149, 148), (66, 144, 149), (143, 64, 62), (146, 60, 58), (140, 54, 52), (48, 150, 142), (44, 151, 152), (147, 72, 70), (149, 68, 66), (145, 62, 60), (142, 50, 48), (152, 46, 44), (148, 70, 68), (139, 58, 56), (46, 152, 150), (42, 153, 151), (144, 66, 64), (1, 0, 75), (44, 42, 151), (75, 42, 1), (42, 147, 153), (150, 48, 46), (75, 72, 147), (151, 154, 155), (155, 152, 151), (151, 153, 156), (156, 154, 151), (153, 147, 157), (157, 156, 153), (148, 158, 157), (157, 147, 148), (148, 149, 159), (159, 158, 148), (160, 159, 149), (149, 144, 160), (161, 160, 144), (144, 143, 161), (145, 162, 161), (161, 143, 145), (145, 146, 163), (163, 162, 145), (164, 163, 146), (146, 139, 164), (165, 164, 139), (139, 138, 165), (140, 166, 165), (165, 138, 140), (140, 141, 167), (167, 166, 140), (168, 167, 141), (141, 142, 168), (169, 168, 142), (142, 150, 169), (152, 155, 169), (169, 150, 152), (82, 170, 171), (82, 84, 172), (80, 171, 173), (172, 170, 82), (102, 174, 175), (105, 176, 174), (77, 173, 177), (171, 80, 82), (174, 102, 105), (105, 40, 178), (39, 177, 178), (173, 77, 80), (86, 179, 172), (86, 88, 180), (90, 181, 180), (90, 92, 182), (178, 176, 105), (177, 39, 77), (180, 179, 86), (182, 181, 90), (178, 40, 39), (180, 88, 90), (94, 183, 182), (94, 96, 184), (96, 98, 185), (98, 100, 175), (172, 84, 86), (184, 183, 94), (175, 185, 98), (182, 92, 94), (175, 100, 102), (185, 184, 96), (186, 187, 177), (177, 173, 186), (187, 186, 188), (189, 190, 191), (191, 187, 189), (192, 193, 194), (195, 196, 197), (195, 189, 198), (189, 199, 190), (189, 195, 200), (192, 201, 193), (198, 196, 195), (200, 199, 189), (197, 192, 195), (194, 195, 192), (188, 189, 187), (178, 177, 187), (187, 191, 178), (190, 176, 178), (178, 191, 190), (199, 174, 176), (176, 190, 199), (200, 175, 174), (174, 199, 200), (195, 185, 175), (175, 200, 195), (194, 184, 185), (185, 195, 194), (193, 183, 184), (184, 194, 193), (201, 182, 183), (183, 193, 201), (192, 181, 182), (182, 201, 192), (197, 180, 181), (181, 192, 197), (196, 179, 180), (180, 197, 196), (198, 172, 179), (179, 196, 198), (189, 170, 172), (172, 198, 189), (188, 171, 170), (170, 189, 188), (186, 173, 171), (171, 188, 186), (202, 168, 169), (202, 203, 167), (204, 158, 159), (205, 157, 158), (206, 154, 156), (207, 155, 154), (208, 169, 155), (167, 168, 202), (158, 204, 205), (205, 209, 156), (154, 206, 207), (169, 208, 202), (210, 166, 167), (210, 211, 165), (212, 164, 165), (212, 213, 163), (156, 157, 205), (155, 207, 208), (165, 166, 210), (163, 164, 212), (156, 209, 206), (165, 211, 212), (214, 162, 163), (214, 215, 161), (215, 216, 160), (216, 217, 159), (167, 203, 210), (161, 162, 214), (159, 160, 216), (163, 213, 214), (159, 217, 204), (160, 161, 215), (218, 208, 207), (207, 219, 218), (220, 221, 222), (223, 218, 219), (222, 224, 220), (220, 225, 226), (223, 227, 228), (223, 229, 218), (226, 221, 220), (220, 223, 230), (223, 231, 227), (223, 220, 229), (230, 225, 220), (219, 231, 223), (228, 232, 223), (224, 233, 220), (229, 202, 208), (208, 218, 229), (220, 203, 202), (202, 229, 220), (233, 210, 203), (203, 220, 233), (224, 211, 210), (210, 233, 224), (222, 212, 211), (211, 224, 222), (221, 213, 212), (212, 222, 221), (226, 214, 213), (213, 221, 226), (225, 215, 214), (214, 226, 225), (230, 216, 215), (215, 225, 230), (223, 217, 216), (216, 230, 223), (232, 204, 217), (217, 223, 232), (228, 205, 204), (204, 232, 228), (227, 209, 205), (205, 228, 227), (231, 206, 209), (209, 227, 231), (219, 207, 206), (206, 231, 219)])
me_fuse.use_remesh_preserve_volume = False
me_fuse.use_remesh_preserve_attributes = False
me_fuse.use_mirror_vertex_groups = False
me_fuse.update()
me_insulator = bpy.data.meshes.new('Insulator')
me_insulator.from_pydata([(-330.4, -391.7, 7800.0), (-330.4, -391.7, 7750.0), (-326.4, -404.0, 7750.0), (-326.4, -404.0, 7800.0), (-315.9, -411.7, 7750.0), (-315.9, -411.7, 7800.0), (-302.9, -411.7, 7750.0), (-302.9, -411.7, 7800.0), (-292.4, -404.0, 7750.0), (-292.4, -404.0, 7800.0), (-288.4, -391.7, 7750.0), (-288.4, -391.7, 7800.0), (-292.4, -379.3, 7750.0), (-292.4, -379.3, 7800.0), (-302.9, -371.7, 7750.0), (-302.9, -371.7, 7800.0), (-315.9, -371.7, 7800.0), (-326.4, -379.3, 7800.0), (-326.4, -379.3, 7750.0), (-315.9, -371.7, 7750.0), (478.6, 196.1, 7800.0), (478.6, 196.1, 7750.0), (482.6, 183.8, 7750.0), (482.6, 183.8, 7800.0), (493.1, 176.1, 7750.0), (493.1, 176.1, 7800.0), (506.1, 176.1, 7750.0), (506.1, 176.1, 7800.0), (516.6, 183.8, 7750.0), (516.6, 183.8, 7800.0), (520.7, 196.1, 7750.0), (520.7, 196.1, 7800.0), (516.6, 208.5, 7750.0), (516.6, 208.5, 7800.0), (506.1, 216.1, 7750.0), (506.1, 216.1, 7800.0), (493.1, 216.1, 7800.0), (482.6, 208.5, 7800.0), (493.1, 216.1, 7750.0), (482.6, 208.5, 7750.0), (-298.0, -426.7, 7800.0), (-279.6, -413.3, 7800.0), (-279.6, -413.3, 7825.0), (-298.0, -426.7, 7825.0), (-320.8, -356.7, 7825.0), (-339.2, -370.0, 7825.0), (-339.2, -370.0, 7800.0), (-320.8, -356.7, 7800.0), (-339.2, -370.0, 7840.0), (-298.0, -426.7, 7840.0), (-279.6, -413.3, 7840.0), (-320.8, -356.7, 7840.0), (-343.0, -381.8, 7850.0), (-310.4, -426.7, 7850.0), (-320.8, -426.7, 7800.0), (-320.8, -426.7, 7850.0), (-346.2, -391.7, 7800.0), (-346.2, -391.7, 7850.0), (-339.2, -413.3, 7850.0), (-339.2, -413.3, 7800.0), (-275.8, -401.5, 7850.0), (-308.4, -356.7, 7850.0), (-272.6, -391.7, 7800.0), (-272.6, -391.7, 7850.0), (-298.0, -356.7, 7800.0), (-279.6, -370.0, 7800.0), (-298.0, -356.7, 7850.0), (-279.6, -370.0, 7850.0), (529.4, 174.5, 7800.0), (529.4, 174.5, 7825.0), (511.0, 161.1, 7825.0), (511.0, 161.1, 7800.0), (488.3, 231.1, 7825.0), (469.9, 217.8, 7825.0), (488.3, 231.1, 7800.0), (469.9, 217.8, 7800.0), (469.9, 217.8, 7840.0), (511.0, 161.1, 7840.0), (529.4, 174.5, 7840.0), (488.3, 231.1, 7840.0), (466.0, 206.0, 7850.0), (498.6, 161.1, 7850.0), (488.3, 161.1, 7800.0), (488.3, 161.1, 7850.0), (462.8, 196.1, 7800.0), (462.8, 196.1, 7850.0), (469.9, 174.5, 7850.0), (469.9, 174.5, 7800.0), (533.2, 186.3, 7850.0), (500.6, 231.1, 7850.0), (536.4, 196.1, 7800.0), (536.4, 196.1, 7850.0), (529.4, 217.8, 7800.0), (511.0, 231.1, 7800.0), (511.0, 231.1, 7850.0), (529.4, 217.8, 7850.0)], [], [(0, 1, 2), (2, 3, 0), (3, 2, 4), (4, 5, 3), (5, 4, 6), (6, 7, 5), (7, 6, 8), (8, 9, 7), (9, 8, 10), (10, 11, 9), (11, 10, 12), (12, 13, 11), (13, 12, 14), (14, 15, 13), (0, 7, 9), (7, 0, 3), (15, 16, 17), (0, 11, 13), (3, 5, 7), (13, 15, 0), (17, 0, 15), (9, 11, 0), (1, 14, 12), (14, 1, 18), (6, 4, 2), (1, 10, 8), (18, 19, 14), (8, 6, 1), (2, 1, 6), (12, 10, 1), (15, 14, 19), (19, 16, 15), (16, 19, 18), (18, 17, 16), (17, 18, 1), (1, 0, 17), (20, 21, 22), (22, 23, 20), (23, 22, 24), (24, 25, 23), (25, 24, 26), (26, 27, 25), (27, 26, 28), (28, 29, 27), (29, 28, 30), (30, 31, 29), (31, 30, 32), (32, 33, 31), (33, 32, 34), (34, 35, 33), (29, 33, 35), (29, 23, 25), (29, 31, 33), (29, 20, 23), (35, 36, 29), (29, 37, 20), (25, 27, 29), (36, 37, 29), (28, 26, 24), (28, 38, 34), (24, 22, 28), (34, 32, 28), (22, 21, 28), (28, 39, 38), (32, 30, 28), (21, 39, 28), (35, 34, 38), (38, 36, 35), (36, 38, 39), (39, 37, 36), (37, 39, 21), (21, 20, 37), (40, 41, 42), (42, 43, 40), (43, 42, 44), (44, 45, 43), (46, 45, 44), (44, 47, 46), (43, 45, 48), (48, 49, 43), (44, 42, 50), (50, 51, 44), (49, 48, 52), (52, 53, 49), (43, 49, 53), (54, 40, 43), (43, 55, 54), (53, 55, 43), (56, 57, 45), (45, 57, 52), (52, 48, 45), (45, 46, 56), (57, 58, 55), (53, 52, 57), (55, 53, 57), (57, 56, 59), (59, 58, 57), (58, 59, 54), (54, 55, 58), (51, 50, 60), (60, 61, 51), (62, 63, 42), (42, 63, 60), (60, 50, 42), (42, 41, 62), (62, 47, 64), (62, 56, 46), (62, 54, 59), (54, 62, 41), (46, 47, 62), (41, 40, 54), (59, 56, 62), (64, 65, 62), (44, 51, 61), (64, 47, 44), (44, 66, 64), (61, 66, 44), (66, 60, 63), (63, 67, 66), (66, 61, 60), (63, 62, 65), (65, 67, 63), (67, 65, 64), (64, 66, 67), (68, 69, 70), (70, 71, 68), (69, 72, 73), (73, 70, 69), (73, 72, 74), (74, 75, 73), (73, 76, 77), (77, 70, 73), (72, 69, 78), (78, 79, 72), (76, 80, 81), (81, 77, 76), (81, 82, 70), (70, 77, 81), (82, 71, 70), (81, 83, 82), (84, 85, 73), (73, 85, 80), (80, 76, 73), (73, 75, 84), (81, 85, 86), (81, 80, 85), (86, 83, 81), (85, 84, 87), (87, 86, 85), (86, 87, 82), (82, 83, 86), (79, 78, 88), (88, 89, 79), (90, 91, 69), (69, 91, 88), (88, 78, 69), (69, 68, 90), (75, 92, 90), (75, 74, 93), (68, 87, 84), (87, 68, 71), (93, 92, 75), (71, 82, 87), (84, 75, 68), (90, 68, 75), (72, 79, 89), (93, 74, 72), (72, 94, 93), (89, 94, 72), (88, 95, 94), (88, 91, 95), (94, 89, 88), (91, 90, 92), (92, 95, 91), (95, 92, 93), (93, 94, 95)])
me_insulator.use_remesh_preserve_volume = False
me_insulator.use_remesh_preserve_attributes = False
me_insulator.use_mirror_vertex_groups = False
me_insulator.update()
me_cross = bpy.data.meshes.new('Cross')
me_cross.from_pydata([(-725.4, -669.2, 7750.0), (-701.9, -701.5, 7750.0), (107.1, -113.8, 7750.0), (916.1, 474.0, 7750.0), (892.6, 506.4, 7750.0), (83.61, -81.4, 7750.0), (-725.4, -669.2, 7601.0), (-701.9, -701.5, 7601.0), (376.8, 82.17, 7601.0), (353.3, 114.5, 7601.0), (892.6, 506.4, 7601.0), (-162.5, -309.7, 7601.0), (-186.1, -277.3, 7601.0), (916.1, 474.0, 7601.0)], [], [(0, 1, 2), (3, 4, 5), (5, 2, 3), (2, 5, 0), (1, 0, 6), (6, 7, 1), (8, 9, 10), (11, 12, 9), (9, 8, 11), (12, 11, 7), (7, 6, 12), (10, 13, 8), (3, 13, 10), (10, 4, 3), (1, 7, 11), (11, 2, 1), (3, 2, 8), (8, 13, 3), (11, 8, 2), (0, 5, 12), (4, 10, 9), (5, 9, 12), (12, 6, 0), (9, 5, 4)])
me_cross.use_remesh_preserve_volume = False
me_cross.use_remesh_preserve_attributes = False
me_cross.use_mirror_vertex_groups = False
me_cross.update()
me_woodpole = bpy.data.meshes.new('WoodPole')
me_woodpole.from_pydata([(-125.0, 19.8, 8000.0), (-125.0, 19.8, 7000.0), (-125.0, -19.8, 7000.0), (-125.0, -19.8, 6000.0), (-125.0, 19.8, 6000.0), (-125.0, -19.8, 5000.0), (-125.0, 19.8, 5000.0), (-125.0, -19.8, 4000.0), (-125.0, 19.8, 4000.0), (-125.0, -19.8, 3000.0), (-125.0, 19.8, 3000.0), (-125.0, -19.8, 2000.0), (-125.0, 19.8, 2000.0), (-125.0, -19.8, 1000.0), (-125.0, 19.8, 1000.0), (-125.0, -19.8, 0.0), (-125.0, 19.8, 0.0), (-125.0, -19.8, 8000.0), (-112.8, -57.46, 7000.0), (-112.8, -57.46, 6000.0), (-112.8, -57.46, 5000.0), (-112.8, -57.46, 4000.0), (-112.8, -57.46, 3000.0), (-112.8, -57.46, 2000.0), (-112.8, -57.46, 1000.0), (-112.8, -57.46, 0.0), (-112.8, -57.46, 8000.0), (-89.49, -89.49, 7000.0), (-89.49, -89.49, 6000.0), (-89.49, -89.49, 5000.0), (-89.49, -89.49, 4000.0), (-89.49, -89.49, 3000.0), (-89.49, -89.49, 2000.0), (-89.49, -89.49, 1000.0), (-89.49, -89.49, 0.0), (-89.49, -89.49, 8000.0), (-57.46, -112.8, 7000.0), (-57.46, -112.8, 6000.0), (-57.46, -112.8, 5000.0), (-57.46, -112.8, 4000.0), (-57.46, -112.8, 3000.0), (-57.46, -112.8, 2000.0), (-57.46, -112.8, 1000.0), (-57.46, -112.8, 0.0), (-57.46, -112.8, 8000.0), (-19.8, -125.0, 7000.0), (-19.8, -125.0, 6000.0), (-19.8, -125.0, 5000.0), (-19.8, -125.0, 4000.0), (-19.8, -125.0, 3000.0), (-19.8, -125.0, 2000.0), (-19.8, -125.0, 1000.0), (-19.8, -125.0, 0.0), (-19.8, -125.0, 8000.0), (19.8, -125.0, 7000.0), (19.8, -125.0, 6000.0), (19.8, -125.0, 5000.0), (19.8, -125.0, 4000.0), (19.8, -125.0, 3000.0), (19.8, -125.0, 2000.0), (19.8, -125.0, 1000.0), (19.8, -125.0, 0.0), (19.8, -125.0, 8000.0), (57.46, -112.8, 7000.0), (57.46, -112.8, 6000.0), (57.46, -112.8, 5000.0), (57.46, -112.8, 4000.0), (57.46, -112.8, 3000.0), (57.46, -112.8, 2000.0), (57.46, -112.8, 1000.0), (57.46, -112.8, 0.0), (57.46, -112.8, 8000.0), (89.49, -89.49, 7000.0), (89.49, -89.49, 6000.0), (89.49, -89.49, 5000.0), (89.49, -89.49, 4000.0), (89.49, -89.49, 3000.0), (89.49, -89.49, 2000.0), (89.49, -89.49, 1000.0), (89.49, -89.49, 0.0), (89.49, -89.49, 8000.0), (112.8, -57.46, 7000.0), (112.8, -57.46, 6000.0), (112.8, -57.46, 5000.0), (112.8, -57.46, 4000.0), (112.8, -57.46, 3000.0), (112.8, -57.46, 2000.0), (112.8, -57.46, 1000.0), (112.8, -57.46, 0.0), (112.8, -57.46, 8000.0), (125.0, -19.8, 7000.0), (125.0, -19.8, 6000.0), (125.0, -19.8, 5000.0), (125.0, -19.8, 4000.0), (125.0, -19.8, 3000.0), (125.0, -19.8, 2000.0), (125.0, -19.8, 1000.0), (125.0, -19.8, 0.0), (125.0, -19.8, 8000.0), (125.0, 19.8, 7000.0), (125.0, 19.8, 6000.0), (125.0, 19.8, 5000.0), (125.0, 19.8, 4000.0), (125.0, 19.8, 3000.0), (125.0, 19.8, 2000.0), (125.0, 19.8, 1000.0), (125.0, 19.8, 0.0), (125.0, 19.8, 8000.0), (112.8, 57.46, 7000.0), (112.8, 57.46, 6000.0), (112.8, 57.46, 5000.0), (112.8, 57.46, 4000.0), (112.8, 57.46, 3000.0), (112.8, 57.46, 2000.0), (112.8, 57.46, 1000.0), (112.8, 57.46, 0.0), (112.8, 57.46, 8000.0), (89.49, 89.49, 7000.0), (89.49, 89.49, 6000.0), (89.49, 89.49, 5000.0), (89.49, 89.49, 4000.0), (89.49, 89.49, 3000.0), (89.49, 89.49, 2000.0), (89.49, 89.49, 1000.0), (89.49, 89.49, 0.0), (89.49, 89.49, 8000.0), (57.46, 112.8, 7000.0), (57.46, 112.8, 6000.0), (57.46, 112.8, 5000.0), (57.46, 112.8, 4000.0), (57.46, 112.8, 3000.0), (57.46, 112.8, 2000.0), (57.46, 112.8, 1000.0), (57.46, 112.8, 0.0), (57.46, 112.8, 8000.0), (19.8, 125.0, 7000.0), (19.8, 125.0, 6000.0), (19.8, 125.0, 5000.0), (19.8, 125.0, 4000.0), (19.8, 125.0, 3000.0), (19.8, 125.0, 2000.0), (19.8, 125.0, 1000.0), (19.8, 125.0, 0.0), (19.8, 125.0, 8000.0), (-19.8, 125.0, 7000.0), (-19.8, 125.0, 6000.0), (-19.8, 125.0, 5000.0), (-19.8, 125.0, 4000.0), (-19.8, 125.0, 3000.0), (-19.8, 125.0, 2000.0), (-19.8, 125.0, 1000.0), (-19.8, 125.0, 0.0), (-19.8, 125.0, 8000.0), (-57.46, 112.8, 7000.0), (-57.46, 112.8, 6000.0), (-57.46, 112.8, 5000.0), (-57.46, 112.8, 4000.0), (-57.46, 112.8, 3000.0), (-57.46, 112.8, 2000.0), (-57.46, 112.8, 1000.0), (-57.46, 112.8, 0.0), (-57.46, 112.8, 8000.0), (-112.8, 57.46, 8000.0), (-89.49, 89.49, 8000.0), (-112.8, 57.46, 0.0), (-89.49, 89.49, 0.0), (-89.49, 89.49, 7000.0), (-89.49, 89.49, 6000.0), (-89.49, 89.49, 5000.0), (-89.49, 89.49, 4000.0), (-89.49, 89.49, 3000.0), (-89.49, 89.49, 2000.0), (-89.49, 89.49, 1000.0), (-112.8, 57.46, 7000.0), (-112.8, 57.46, 6000.0), (-112.8, 57.46, 5000.0), (-112.8, 57.46, 4000.0), (-112.8, 57.46, 3000.0), (-112.8, 57.46, 2000.0), (-112.8, 57.46, 1000.0)], [], [(0, 1, 2), (3, 2, 1), (1, 4, 3), (5, 3, 4), (4, 6, 5), (7, 5, 6), (6, 8, 7), (9, 7, 8), (8, 10, 9), (11, 9, 10), (10, 12, 11), (13, 11, 12), (12, 14, 13), (15, 13, 14), (14, 16, 15), (2, 17, 0), (17, 2, 18), (19, 18, 2), (2, 3, 19), (20, 19, 3), (3, 5, 20), (21, 20, 5), (5, 7, 21), (22, 21, 7), (7, 9, 22), (23, 22, 9), (9, 11, 23), (24, 23, 11), (11, 13, 24), (25, 24, 13), (13, 15, 25), (18, 26, 17), (26, 18, 27), (28, 27, 18), (18, 19, 28), (29, 28, 19), (19, 20, 29), (30, 29, 20), (20, 21, 30), (31, 30, 21), (21, 22, 31), (32, 31, 22), (22, 23, 32), (33, 32, 23), (23, 24, 33), (34, 33, 24), (24, 25, 34), (27, 35, 26), (35, 27, 36), (37, 36, 27), (27, 28, 37), (38, 37, 28), (28, 29, 38), (39, 38, 29), (29, 30, 39), (40, 39, 30), (30, 31, 40), (41, 40, 31), (31, 32, 41), (42, 41, 32), (32, 33, 42), (43, 42, 33), (33, 34, 43), (36, 44, 35), (44, 36, 45), (46, 45, 36), (36, 37, 46), (47, 46, 37), (37, 38, 47), (48, 47, 38), (38, 39, 48), (49, 48, 39), (39, 40, 49), (50, 49, 40), (40, 41, 50), (51, 50, 41), (41, 42, 51), (52, 51, 42), (42, 43, 52), (45, 53, 44), (53, 45, 54), (55, 54, 45), (45, 46, 55), (56, 55, 46), (46, 47, 56), (57, 56, 47), (47, 48, 57), (58, 57, 48), (48, 49, 58), (59, 58, 49), (49, 50, 59), (60, 59, 50), (50, 51, 60), (61, 60, 51), (51, 52, 61), (54, 62, 53), (62, 54, 63), (64, 63, 54), (54, 55, 64), (65, 64, 55), (55, 56, 65), (66, 65, 56), (56, 57, 66), (67, 66, 57), (57, 58, 67), (68, 67, 58), (58, 59, 68), (69, 68, 59), (59, 60, 69), (70, 69, 60), (60, 61, 70), (63, 71, 62), (71, 63, 72), (73, 72, 63), (63, 64, 73), (74, 73, 64), (64, 65, 74), (75, 74, 65), (65, 66, 75), (76, 75, 66), (66, 67, 76), (77, 76, 67), (67, 68, 77), (78, 77, 68), (68, 69, 78), (79, 78, 69), (69, 70, 79), (72, 80, 71), (80, 72, 81), (82, 81, 72), (72, 73, 82), (83, 82, 73), (73, 74, 83), (84, 83, 74), (74, 75, 84), (85, 84, 75), (75, 76, 85), (86, 85, 76), (76, 77, 86), (87, 86, 77), (77, 78, 87), (88, 87, 78), (78, 79, 88), (81, 89, 80), (89, 81, 90), (91, 90, 81), (81, 82, 91), (92, 91, 82), (82, 83, 92), (93, 92, 83), (83, 84, 93), (94, 93, 84), (84, 85, 94), (95, 94, 85), (85, 86, 95), (96, 95, 86), (86, 87, 96), (97, 96, 87), (87, 88, 97), (90, 98, 89), (98, 90, 99), (100, 99, 90), (90, 91, 100), (101, 100, 91), (91, 92, 101), (102, 101, 92), (92, 93, 102), (103, 102, 93), (93, 94, 103), (104, 103, 94), (94, 95, 104), (105, 104, 95), (95, 96, 105), (106, 105, 96), (96, 97, 106), (99, 107, 98), (107, 99, 108), (109, 108, 99), (99, 100, 109), (110, 109, 100), (100, 101, 110), (111, 110, 101), (101, 102, 111), (112, 111, 102), (102, 103, 112), (113, 112, 103), (103, 104, 113), (114, 113, 104), (104, 105, 114), (115, 114, 105), (105, 106, 115), (108, 116, 107), (116, 108, 117), (118, 117, 108), (108, 109, 118), (119, 118, 109), (109, 110, 119), (120, 119, 110), (110, 111, 120), (121, 120, 111), (111, 112, 121), (122, 121, 112), (112, 113, 122), (123, 122, 113), (113, 114, 123), (124, 123, 114), (114, 115, 124), (117, 125, 116), (125, 117, 126), (127, 126, 117), (117, 118, 127), (128, 127, 118), (118, 119, 128), (129, 128, 119), (119, 120, 129), (130, 129, 120), (120, 121, 130), (131, 130, 121), (121, 122, 131), (132, 131, 122), (122, 123, 132), (133, 132, 123), (123, 124, 133), (126, 134, 125), (134, 126, 135), (136, 135, 126), (126, 127, 136), (137, 136, 127), (127, 128, 137), (138, 137, 128), (128, 129, 138), (139, 138, 129), (129, 130, 139), (140, 139, 130), (130, 131, 140), (141, 140, 131), (131, 132, 141), (142, 141, 132), (132, 133, 142), (135, 143, 134), (143, 135, 144), (145, 144, 135), (135, 136, 145), (146, 145, 136), (136, 137, 146), (147, 146, 137), (137, 138, 147), (148, 147, 138), (138, 139, 148), (149, 148, 139), (139, 140, 149), (150, 149, 140), (140, 141, 150), (151, 150, 141), (141, 142, 151), (144, 152, 143), (152, 144, 153), (154, 153, 144), (144, 145, 154), (155, 154, 145), (145, 146, 155), (156, 155, 146), (146, 147, 156), (157, 156, 147), (147, 148, 157), (158, 157, 148), (148, 149, 158), (159, 158, 149), (149, 150, 159), (160, 159, 150), (150, 151, 160), (153, 161, 152), (62, 71, 80), (89, 0, 17), (162, 107, 116), (89, 53, 62), (17, 26, 89), (152, 161, 163), (162, 134, 143), (116, 125, 162), (162, 89, 98), (89, 44, 53), (26, 35, 89), (143, 152, 162), (98, 107, 162), (35, 44, 89), (125, 134, 162), (89, 162, 0), (80, 89, 62), (163, 162, 152), (88, 25, 15), (79, 61, 52), (88, 34, 25), (79, 70, 61), (164, 124, 115), (88, 43, 34), (43, 88, 79), (164, 106, 97), (164, 133, 124), (164, 151, 142), (151, 164, 165), (52, 43, 79), (115, 106, 164), (165, 160, 151), (15, 16, 88), (142, 133, 164), (97, 88, 164), (16, 164, 88), (161, 153, 166), (167, 166, 153), (153, 154, 167), (168, 167, 154), (154, 155, 168), (169, 168, 155), (155, 156, 169), (170, 169, 156), (156, 157, 170), (171, 170, 157), (157, 158, 171), (172, 171, 158), (158, 159, 172), (165, 172, 159), (159, 160, 165), (166, 163, 161), (163, 166, 173), (174, 173, 166), (166, 167, 174), (175, 174, 167), (167, 168, 175), (176, 175, 168), (168, 169, 176), (177, 176, 169), (169, 170, 177), (178, 177, 170), (170, 171, 178), (179, 178, 171), (171, 172, 179), (164, 179, 172), (172, 165, 164), (173, 162, 163), (162, 173, 1), (4, 1, 173), (173, 174, 4), (6, 4, 174), (174, 175, 6), (8, 6, 175), (175, 176, 8), (10, 8, 176), (176, 177, 10), (12, 10, 177), (177, 178, 12), (14, 12, 178), (178, 179, 14), (16, 14, 179), (179, 164, 16), (1, 0, 162)])
me_woodpole.use_remesh_preserve_volume = False
me_woodpole.use_remesh_preserve_attributes = False
me_woodpole.use_mirror_vertex_groups = False
me_woodpole.update()

# ---- objects
ob_trans2 = bpy.data.objects.new('Trans2', me_trans2)
ob_fuseholder = bpy.data.objects.new('FuseHolder', me_fuseholder)
ob_fuse = bpy.data.objects.new('Fuse', me_fuse)
ob_insulator = bpy.data.objects.new('Insulator', me_insulator)
ob_cross = bpy.data.objects.new('Cross', me_cross)
ob_woodpole = bpy.data.objects.new('WoodPole', me_woodpole)
ob_lamp = bpy.data.objects.new('Lamp', light_lamp)

# ---- transforms, parenting, visibility, modifiers, constraints
ob_trans2.location = (0.0, 0.0, -8.5)
ob_trans2.rotation_euler = (0.0, 0.0, 5.655)
ob_trans2.scale = (0.002, 0.002, 0.002)
ob_trans2.lineart.crease_threshold = 0.0
ob_fuseholder.location = (0.0, 0.0, -8.35)
ob_fuseholder.rotation_euler = (0.0, 0.0, 5.655)
ob_fuseholder.scale = (0.002, 0.002, 0.002)
ob_fuseholder.lineart.crease_threshold = 0.0
ob_fuse.location = (0.0, 0.0, -8.35)
ob_fuse.rotation_euler = (0.0, 0.0, 5.655)
ob_fuse.scale = (0.002, 0.002, 0.002)
ob_fuse.lineart.crease_threshold = 0.0
ob_insulator.location = (0.0, 0.0, -8.38)
ob_insulator.rotation_euler = (0.0, 0.0, 5.655)
ob_insulator.scale = (0.002, 0.002, 0.002)
ob_insulator.lineart.crease_threshold = 0.0
ob_cross.location = (0.0, 0.0, -4.5)
ob_cross.rotation_euler = (0.0, 0.0, 5.655)
ob_cross.scale = (0.002, 0.002, 0.0015)
ob_cross.lineart.crease_threshold = 0.0
ob_woodpole.location = (0.0, 0.0, -0.5)
ob_woodpole.scale = (0.002, 0.002, 0.001)
ob_woodpole.lineart.crease_threshold = 0.0
ob_lamp.location = (4.05, 0.1307, 5.563)
ob_lamp.rotation_euler = (0.6503, 0.05522, 1.866)
ob_lamp.scale = (0.001, 0.001, 0.001)
ob_lamp.lock_rotations_4d = False
ob_lamp.empty_display_type = 'ARROWS'
ob_lamp.color = (0.0, 0.0, 0.0, 0.0)
ob_lamp.lineart.crease_threshold = 0.0

# ---- collection membership
col_collection_1.objects.link(ob_trans2)
col_collection_1.objects.link(ob_fuseholder)
col_collection_1.objects.link(ob_fuse)
col_collection_1.objects.link(ob_insulator)
col_collection_1.objects.link(ob_cross)
col_collection_1.objects.link(ob_woodpole)
col_collection_1.objects.link(ob_lamp)

# ---- scene / render settings (as saved in the file)
scene.frame_start = 1; scene.frame_end = 250; scene.frame_set(1)
scene.render.engine = 'BLENDER_EEVEE_NEXT'
scene.render.resolution_percentage = 50
scene.render.dither_intensity = 0.0
scene.cycles.use_denoising = False
scene.cycles.samples = 10
scene.cycles.sampling_pattern = 'TABULATED_SOBOL'
scene.cycles.light_sampling_threshold = 0.0
scene.cycles.use_adaptive_sampling = False
scene.cycles.use_light_tree = False
scene.cycles.blur_glossy = 0.0
scene.cycles.pixel_filter_type = 'GAUSSIAN'
scene.cycles.sample_clamp_indirect = 0.0
scene.view_settings.view_transform = 'Standard'
bpy.context.view_layer.update()

# ---- added for rendering (the .blend has no active camera): camera
cam_auto = bpy.data.cameras.new('AutoCamera')
cam_auto.lens = 50.0
cam_auto.sensor_width = 36.0
cam_auto.clip_end = 1000.0
ob_auto_camera = bpy.data.objects.new('AutoCamera', cam_auto)
scene.collection.objects.link(ob_auto_camera)
ob_auto_camera.location = (9.09081, -11.1315, 10.741)
ob_auto_camera.rotation_euler = (1.09748, -7.21219e-08, 0.694738)
scene.camera = ob_auto_camera
bpy.context.view_layer.update()
